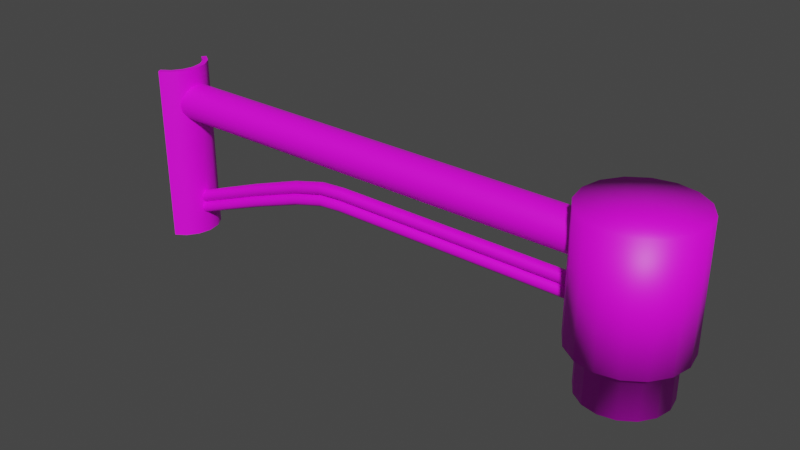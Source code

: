 # Source: Ausleger_Urbi3_Basket.blend  (saved by Blender 3.3.6; exported with 4.5.12 LTS)
import bpy
from mathutils import Matrix  # noqa: F401  (used for matrix-valued properties, if any)

bpy.ops.wm.read_factory_settings(use_empty=True)
scene = bpy.context.scene
scene.name = 'Scene'

# ---- collections
col_collection = bpy.data.collections.new('Collection'); scene.collection.children.link(col_collection)

# ---- images (referenced by path relative to the original .blend; pixels are not part of the script)
import os
ASSET_DIR = os.environ.get("B2B_ASSET_DIR", "")  # directory of the original .blend (textures are referenced by path, not embedded)
HERE = os.path.dirname(os.path.abspath(__file__))  # packed textures are extracted next to this script under _unpacked/

def load_image(name, relpath, width, height, colorspace="sRGB"):
    """Load a texture the original file referenced (path relative to the .blend, or extracted next to this script)."""
    p = next((c for c in (os.path.join(HERE, relpath), os.path.join(ASSET_DIR, relpath)) if relpath and os.path.exists(c)), "")
    if p:
        img = bpy.data.images.load(p, check_existing=True)
        img.name = name
    else:  # same state as the original file: an image datablock whose file is absent (Cycles renders it pink)
        img = bpy.data.images.new(name, width, height)
        img.source = "FILE"
        img.filepath = "//" + (relpath or name)
    img.colorspace_settings.name = colorspace
    return img
img_dunkelgrau_jpg_001 = load_image('dunkelgrau.jpg.001', 'Textur/dunkelgrau.jpg', 1024, 1024, 'sRGB')

# ---- materials (node trees are filled in below, after node groups)
mat_dunkelgrau = bpy.data.materials.new('dunkelgrau')
mat_dunkelgrau.use_transparent_shadow = False
mat_dunkelgrau.roughness = 0.5

# ---- material node trees
mat_dunkelgrau.use_nodes = True; mat_dunkelgrau.node_tree.nodes.clear()
_N = mat_dunkelgrau.node_tree.nodes; _L = mat_dunkelgrau.node_tree.links
n0 = _N.new('ShaderNodeBsdfPrincipled'); n0.name = 'Principled BSDF'; n0.location = (1200, 0)
n0.distribution = 'GGX'
n0.subsurface_method = 'RANDOM_WALK_SKIN'
n0.inputs[3].default_value = 1.45
n0.inputs[27].default_value = (0.0, 0.0, 0.0, 1.0)
n0.inputs[28].default_value = 1.0
n1 = _N.new('ShaderNodeOutputMaterial'); n1.name = 'Material Output'; n1.location = (1500, 0)
n2 = _N.new('ShaderNodeTexImage'); n2.name = 'Image Texture'; n2.location = (600, 0)
n2.image = img_dunkelgrau_jpg_001
_L.new(n2.outputs[0], n0.inputs[0])
_L.new(n0.outputs[0], n1.inputs[0])
n1.is_active_output = True

# ---- world
world_world = bpy.data.worlds.new('World'); scene.world = world_world
world_world.use_nodes = True; world_world.node_tree.nodes.clear()
_N = world_world.node_tree.nodes; _L = world_world.node_tree.links
n0 = _N.new('ShaderNodeOutputWorld'); n0.name = 'World Output'; n0.location = (300, 300)
n1 = _N.new('ShaderNodeBackground'); n1.name = 'Background'; n1.location = (10, 300)
n1.inputs[0].default_value = (0.05088, 0.05088, 0.05088, 1.0)
_L.new(n1.outputs[0], n0.inputs[0])
n0.is_active_output = True
world_world.color = (0.05088, 0.05088, 0.05088)
world_world.use_sun_shadow = False
world_world.sun_shadow_jitter_overblur = 0.0

# ---- meshes
me_beziercurve = bpy.data.meshes.new('BezierCurve')
me_beziercurve.from_pydata([(0.7, 0.0, 0.0), (0.63, 0.0, 0.0), (0.63, 0.0, -0.1574), (0.6451, 0.0, -0.1574), (0.6451, 0.0, -0.2169), (0.7, 0.0, -0.2169), (0.7, 0.0, 0.0), (0.6353, -0.02679, 0.0), (0.6353, -0.02679, -0.1574), (0.6493, -0.021, -0.1574), (0.6493, -0.021, -0.2169), (0.7, 0.0, -0.2169), (0.7, 0.0, 0.0), (0.6505, -0.0495, 0.0), (0.6505, -0.0495, -0.1574), (0.6612, -0.03881, -0.1574), (0.6612, -0.03881, -0.2169), (0.7, 0.0, -0.2169), (0.7, 0.0, 0.0), (0.6732, -0.06467, 0.0), (0.6732, -0.06467, -0.1574), (0.679, -0.05071, -0.1574), (0.679, -0.05071, -0.2169), (0.7, 0.0, -0.2169), (0.7, 0.0, 0.0), (0.7, -0.07, 0.0), (0.7, -0.07, -0.1574), (0.7, -0.05488, -0.1574), (0.7, -0.05488, -0.2169), (0.7, 0.0, -0.2169), (0.7, 0.0, 0.0), (0.7268, -0.06467, 0.0), (0.7268, -0.06467, -0.1574), (0.721, -0.05071, -0.1574), (0.721, -0.05071, -0.2169), (0.7, 0.0, -0.2169), (0.7, 0.0, 0.0), (0.7495, -0.0495, 0.0), (0.7495, -0.0495, -0.1574), (0.7388, -0.03881, -0.1574), (0.7388, -0.03881, -0.2169), (0.7, 0.0, -0.2169), (0.7, 0.0, 0.0), (0.7647, -0.02679, 0.0), (0.7647, -0.02679, -0.1574), (0.7507, -0.021, -0.1574), (0.7507, -0.021, -0.2169), (0.7, 0.0, -0.2169), (0.7, 0.0, 0.0), (0.77, 0.0, 0.0), (0.77, 0.0, -0.1574), (0.7549, 0.0, -0.1574), (0.7549, 0.0, -0.2169), (0.7, 0.0, -0.2169), (0.7, 0.0, 0.0), (0.7647, 0.02679, 0.0), (0.7647, 0.02679, -0.1574), (0.7507, 0.021, -0.1574), (0.7507, 0.021, -0.2169), (0.7, 0.0, -0.2169), (0.7, 0.0, 0.0), (0.7495, 0.0495, 0.0), (0.7495, 0.0495, -0.1574), (0.7388, 0.03881, -0.1574), (0.7388, 0.03881, -0.2169), (0.7, 0.0, -0.2169), (0.7, 0.0, 0.0), (0.7268, 0.06467, 0.0), (0.7268, 0.06467, -0.1574), (0.721, 0.05071, -0.1574), (0.721, 0.05071, -0.2169), (0.7, 0.0, -0.2169), (0.7, 0.0, 0.0), (0.7, 0.07, 0.0), (0.7, 0.07, -0.1574), (0.7, 0.05488, -0.1574), (0.7, 0.05488, -0.2169), (0.7, 0.0, -0.2169), (0.7, 0.0, 0.0), (0.6732, 0.06467, 0.0), (0.6732, 0.06467, -0.1574), (0.679, 0.05071, -0.1574), (0.679, 0.05071, -0.2169), (0.7, 0.0, -0.2169), (0.7, 0.0, 0.0), (0.6505, 0.0495, 0.0), (0.6505, 0.0495, -0.1574), (0.6612, 0.03881, -0.1574), (0.6612, 0.03881, -0.2169), (0.7, 0.0, -0.2169), (0.7, 0.0, 0.0), (0.6353, 0.02679, 0.0), (0.6353, 0.02679, -0.1574), (0.6493, 0.021, -0.1574), (0.6493, 0.021, -0.2169), (0.7, 0.0, -0.2169)], [], [(0, 7, 6), (6, 13, 12), (12, 19, 18), (18, 25, 24), (24, 31, 30), (30, 37, 36), (36, 43, 42), (42, 49, 48), (48, 55, 54), (54, 61, 60), (60, 67, 66), (66, 73, 72), (72, 79, 78), (78, 85, 84), (84, 91, 90), (90, 1, 0), (2, 7, 1), (7, 14, 13), (14, 19, 13), (19, 26, 25), (26, 31, 25), (31, 38, 37), (38, 43, 37), (44, 49, 43), (50, 55, 49), (56, 61, 55), (62, 67, 61), (68, 73, 67), (74, 79, 73), (80, 85, 79), (86, 91, 85), (91, 2, 1), (2, 9, 8), (8, 15, 14), (14, 21, 20), (20, 27, 26), (26, 33, 32), (32, 39, 38), (38, 45, 44), (44, 51, 50), (50, 57, 56), (56, 63, 62), (62, 69, 68), (68, 75, 74), (74, 81, 80), (80, 87, 86), (86, 93, 92), (92, 3, 2), (3, 10, 9), (10, 15, 9), (16, 21, 15), (21, 28, 27), (28, 33, 27), (33, 40, 39), (39, 46, 45), (46, 51, 45), (52, 57, 51), (58, 63, 57), (63, 70, 69), (69, 76, 75), (76, 81, 75), (82, 87, 81), (87, 94, 93), (93, 4, 3), (4, 11, 10), (10, 17, 16), (16, 23, 22), (22, 29, 28), (28, 35, 34), (34, 41, 40), (40, 47, 46), (46, 53, 52), (52, 59, 58), (58, 65, 64), (64, 71, 70), (70, 77, 76), (76, 83, 82), (82, 89, 88), (88, 95, 94), (94, 5, 4), (0, 1, 7), (6, 7, 13), (12, 13, 19), (18, 19, 25), (24, 25, 31), (30, 31, 37), (36, 37, 43), (42, 43, 49), (48, 49, 55), (54, 55, 61), (60, 61, 67), (66, 67, 73), (72, 73, 79), (78, 79, 85), (84, 85, 91), (90, 91, 1), (2, 8, 7), (7, 8, 14), (14, 20, 19), (19, 20, 26), (26, 32, 31), (31, 32, 38), (38, 44, 43), (44, 50, 49), (50, 56, 55), (56, 62, 61), (62, 68, 67), (68, 74, 73), (74, 80, 79), (80, 86, 85), (86, 92, 91), (91, 92, 2), (2, 3, 9), (8, 9, 15), (14, 15, 21), (20, 21, 27), (26, 27, 33), (32, 33, 39), (38, 39, 45), (44, 45, 51), (50, 51, 57), (56, 57, 63), (62, 63, 69), (68, 69, 75), (74, 75, 81), (80, 81, 87), (86, 87, 93), (92, 93, 3), (3, 4, 10), (10, 16, 15), (16, 22, 21), (21, 22, 28), (28, 34, 33), (33, 34, 40), (39, 40, 46), (46, 52, 51), (52, 58, 57), (58, 64, 63), (63, 64, 70), (69, 70, 76), (76, 82, 81), (82, 88, 87), (87, 88, 94), (93, 94, 4), (4, 5, 11), (10, 11, 17), (16, 17, 23), (22, 23, 29), (28, 29, 35), (34, 35, 41), (40, 41, 47), (46, 47, 53), (52, 53, 59), (58, 59, 65), (64, 65, 71), (70, 71, 77), (76, 77, 83), (82, 83, 89), (88, 89, 95), (94, 95, 5)])
me_beziercurve.polygons.foreach_set('use_smooth', [True] * 160)
_uv = me_beziercurve.uv_layers.new(name='UVMap')
_uv.uv.foreach_set('vector', [0.0, 0.0, 0.0625, 0.0, 0.0625, 0.0, 0.0625, 0.0, 0.125, 0.0, 0.125, 0.0, 0.125, 0.0, 0.1875, 0.0, 0.1875, 0.0, 0.1875, 0.0, 0.25, 0.0, 0.25, 0.0, 0.25, 0.0, 0.3125, 0.0, 0.3125, 0.0, 0.3125, 0.0, 0.375, 0.0, 0.375, 0.0, 0.375, 0.0, 0.4375, 0.0, 0.4375, 0.0, 0.4375, 0.0, 0.5, 0.0, 0.5, 0.0, 0.5, 0.0, 0.5625, 0.0, 0.5625, 0.0, 0.5625, 0.0, 0.625, 0.0, 0.625, 0.0, 0.625, 0.0, 0.6875, 0.0, 0.6875, 0.0, 0.6875, 0.0, 0.75, 0.0, 0.75, 0.0, 0.75, 0.0, 0.8125, 0.0, 0.8125, 0.0, 0.8125, 0.0, 0.875, 0.0, 0.875, 0.0, 0.875, 0.0, 0.9375, 0.0, 0.9375, 0.0, 0.9375, 0.0, 1.0, 0.0, 1.0, 0.0, 0.0, -0.1574, 0.0625, 0.0, 0.0, 0.0, 0.0625, 0.0, 0.125, -0.1574, 0.125, 0.0, 0.125, -0.1574, 0.1875, 0.0, 0.125, 0.0, 0.1875, 0.0, 0.25, -0.1574, 0.25, 0.0, 0.25, -0.1574, 0.3125, 0.0, 0.25, 0.0, 0.3125, 0.0, 0.375, -0.1574, 0.375, 0.0, 0.375, -0.1574, 0.4375, 0.0, 0.375, 0.0, 0.4375, -0.1574, 0.5, 0.0, 0.4375, 0.0, 0.5, -0.1574, 0.5625, 0.0, 0.5, 0.0, 0.5625, -0.1574, 0.625, 0.0, 0.5625, 0.0, 0.625, -0.1574, 0.6875, 0.0, 0.625, 0.0, 0.6875, -0.1574, 0.75, 0.0, 0.6875, 0.0, 0.75, -0.1574, 0.8125, 0.0, 0.75, 0.0, 0.8125, -0.1574, 0.875, 0.0, 0.8125, 0.0, 0.875, -0.1574, 0.9375, 0.0, 0.875, 0.0, 0.9375, 0.0, 1.0, -0.1574, 1.0, 0.0, 0.0, -0.1574, 0.0625, -0.1574, 0.0625, -0.1574, 0.0625, -0.1574, 0.125, -0.1574, 0.125, -0.1574, 0.125, -0.1574, 0.1875, -0.1574, 0.1875, -0.1574, 0.1875, -0.1574, 0.25, -0.1574, 0.25, -0.1574, 0.25, -0.1574, 0.3125, -0.1574, 0.3125, -0.1574, 0.3125, -0.1574, 0.375, -0.1574, 0.375, -0.1574, 0.375, -0.1574, 0.4375, -0.1574, 0.4375, -0.1574, 0.4375, -0.1574, 0.5, -0.1574, 0.5, -0.1574, 0.5, -0.1574, 0.5625, -0.1574, 0.5625, -0.1574, 0.5625, -0.1574, 0.625, -0.1574, 0.625, -0.1574, 0.625, -0.1574, 0.6875, -0.1574, 0.6875, -0.1574, 0.6875, -0.1574, 0.75, -0.1574, 0.75, -0.1574, 0.75, -0.1574, 0.8125, -0.1574, 0.8125, -0.1574, 0.8125, -0.1574, 0.875, -0.1574, 0.875, -0.1574, 0.875, -0.1574, 0.9375, -0.1574, 0.9375, -0.1574, 0.9375, -0.1574, 1.0, -0.1574, 1.0, -0.1574, 0.0, -0.1574, 0.0625, -0.2169, 0.0625, -0.1574, 0.0625, -0.2169, 0.125, -0.1574, 0.0625, -0.1574, 0.125, -0.2169, 0.1875, -0.1574, 0.125, -0.1574, 0.1875, -0.1574, 0.25, -0.2169, 0.25, -0.1574, 0.25, -0.2169, 0.3125, -0.1574, 0.25, -0.1574, 0.3125, -0.1574, 0.375, -0.2169, 0.375, -0.1574, 0.375, -0.1574, 0.4375, -0.2169, 0.4375, -0.1574, 0.4375, -0.2169, 0.5, -0.1574, 0.4375, -0.1574, 0.5, -0.2169, 0.5625, -0.1574, 0.5, -0.1574, 0.5625, -0.2169, 0.625, -0.1574, 0.5625, -0.1574, 0.625, -0.1574, 0.6875, -0.2169, 0.6875, -0.1574, 0.6875, -0.1574, 0.75, -0.2169, 0.75, -0.1574, 0.75, -0.2169, 0.8125, -0.1574, 0.75, -0.1574, 0.8125, -0.2169, 0.875, -0.1574, 0.8125, -0.1574, 0.875, -0.1574, 0.9375, -0.2169, 0.9375, -0.1574, 0.9375, -0.1574, 1.0, -0.2169, 1.0, -0.1574, 0.0, -0.2169, 0.0625, -0.2169, 0.0625, -0.2169, 0.0625, -0.2169, 0.125, -0.2169, 0.125, -0.2169, 0.125, -0.2169, 0.1875, -0.2169, 0.1875, -0.2169, 0.1875, -0.2169, 0.25, -0.2169, 0.25, -0.2169, 0.25, -0.2169, 0.3125, -0.2169, 0.3125, -0.2169, 0.3125, -0.2169, 0.375, -0.2169, 0.375, -0.2169, 0.375, -0.2169, 0.4375, -0.2169, 0.4375, -0.2169, 0.4375, -0.2169, 0.5, -0.2169, 0.5, -0.2169, 0.5, -0.2169, 0.5625, -0.2169, 0.5625, -0.2169, 0.5625, -0.2169, 0.625, -0.2169, 0.625, -0.2169, 0.625, -0.2169, 0.6875, -0.2169, 0.6875, -0.2169, 0.6875, -0.2169, 0.75, -0.2169, 0.75, -0.2169, 0.75, -0.2169, 0.8125, -0.2169, 0.8125, -0.2169, 0.8125, -0.2169, 0.875, -0.2169, 0.875, -0.2169, 0.875, -0.2169, 0.9375, -0.2169, 0.9375, -0.2169, 0.9375, -0.2169, 1.0, -0.2169, 1.0, -0.2169, 0.0, 0.0, 0.0, 0.0, 0.0625, 0.0, 0.0625, 0.0, 0.0625, 0.0, 0.125, 0.0, 0.125, 0.0, 0.125, 0.0, 0.1875, 0.0, 0.1875, 0.0, 0.1875, 0.0, 0.25, 0.0, 0.25, 0.0, 0.25, 0.0, 0.3125, 0.0, 0.3125, 0.0, 0.3125, 0.0, 0.375, 0.0, 0.375, 0.0, 0.375, 0.0, 0.4375, 0.0, 0.4375, 0.0, 0.4375, 0.0, 0.5, 0.0, 0.5, 0.0, 0.5, 0.0, 0.5625, 0.0, 0.5625, 0.0, 0.5625, 0.0, 0.625, 0.0, 0.625, 0.0, 0.625, 0.0, 0.6875, 0.0, 0.6875, 0.0, 0.6875, 0.0, 0.75, 0.0, 0.75, 0.0, 0.75, 0.0, 0.8125, 0.0, 0.8125, 0.0, 0.8125, 0.0, 0.875, 0.0, 0.875, 0.0, 0.875, 0.0, 0.9375, 0.0, 0.9375, 0.0, 0.9375, 0.0, 1.0, 0.0, 0.0, -0.1574, 0.0625, -0.1574, 0.0625, 0.0, 0.0625, 0.0, 0.0625, -0.1574, 0.125, -0.1574, 0.125, -0.1574, 0.1875, -0.1574, 0.1875, 0.0, 0.1875, 0.0, 0.1875, -0.1574, 0.25, -0.1574, 0.25, -0.1574, 0.3125, -0.1574, 0.3125, 0.0, 0.3125, 0.0, 0.3125, -0.1574, 0.375, -0.1574, 0.375, -0.1574, 0.4375, -0.1574, 0.4375, 0.0, 0.4375, -0.1574, 0.5, -0.1574, 0.5, 0.0, 0.5, -0.1574, 0.5625, -0.1574, 0.5625, 0.0, 0.5625, -0.1574, 0.625, -0.1574, 0.625, 0.0, 0.625, -0.1574, 0.6875, -0.1574, 0.6875, 0.0, 0.6875, -0.1574, 0.75, -0.1574, 0.75, 0.0, 0.75, -0.1574, 0.8125, -0.1574, 0.8125, 0.0, 0.8125, -0.1574, 0.875, -0.1574, 0.875, 0.0, 0.875, -0.1574, 0.9375, -0.1574, 0.9375, 0.0, 0.9375, 0.0, 0.9375, -0.1574, 1.0, -0.1574, 0.0, -0.1574, 0.0, -0.1574, 0.0625, -0.1574, 0.0625, -0.1574, 0.0625, -0.1574, 0.125, -0.1574, 0.125, -0.1574, 0.125, -0.1574, 0.1875, -0.1574, 0.1875, -0.1574, 0.1875, -0.1574, 0.25, -0.1574, 0.25, -0.1574, 0.25, -0.1574, 0.3125, -0.1574, 0.3125, -0.1574, 0.3125, -0.1574, 0.375, -0.1574, 0.375, -0.1574, 0.375, -0.1574, 0.4375, -0.1574, 0.4375, -0.1574, 0.4375, -0.1574, 0.5, -0.1574, 0.5, -0.1574, 0.5, -0.1574, 0.5625, -0.1574, 0.5625, -0.1574, 0.5625, -0.1574, 0.625, -0.1574, 0.625, -0.1574, 0.625, -0.1574, 0.6875, -0.1574, 0.6875, -0.1574, 0.6875, -0.1574, 0.75, -0.1574, 0.75, -0.1574, 0.75, -0.1574, 0.8125, -0.1574, 0.8125, -0.1574, 0.8125, -0.1574, 0.875, -0.1574, 0.875, -0.1574, 0.875, -0.1574, 0.9375, -0.1574, 0.9375, -0.1574, 0.9375, -0.1574, 1.0, -0.1574, 0.0, -0.1574, 0.0, -0.2169, 0.0625, -0.2169, 0.0625, -0.2169, 0.125, -0.2169, 0.125, -0.1574, 0.125, -0.2169, 0.1875, -0.2169, 0.1875, -0.1574, 0.1875, -0.1574, 0.1875, -0.2169, 0.25, -0.2169, 0.25, -0.2169, 0.3125, -0.2169, 0.3125, -0.1574, 0.3125, -0.1574, 0.3125, -0.2169, 0.375, -0.2169, 0.375, -0.1574, 0.375, -0.2169, 0.4375, -0.2169, 0.4375, -0.2169, 0.5, -0.2169, 0.5, -0.1574, 0.5, -0.2169, 0.5625, -0.2169, 0.5625, -0.1574, 0.5625, -0.2169, 0.625, -0.2169, 0.625, -0.1574, 0.625, -0.1574, 0.625, -0.2169, 0.6875, -0.2169, 0.6875, -0.1574, 0.6875, -0.2169, 0.75, -0.2169, 0.75, -0.2169, 0.8125, -0.2169, 0.8125, -0.1574, 0.8125, -0.2169, 0.875, -0.2169, 0.875, -0.1574, 0.875, -0.1574, 0.875, -0.2169, 0.9375, -0.2169, 0.9375, -0.1574, 0.9375, -0.2169, 1.0, -0.2169, 0.0, -0.2169, 0.0, -0.2169, 0.0625, -0.2169, 0.0625, -0.2169, 0.0625, -0.2169, 0.125, -0.2169, 0.125, -0.2169, 0.125, -0.2169, 0.1875, -0.2169, 0.1875, -0.2169, 0.1875, -0.2169, 0.25, -0.2169, 0.25, -0.2169, 0.25, -0.2169, 0.3125, -0.2169, 0.3125, -0.2169, 0.3125, -0.2169, 0.375, -0.2169, 0.375, -0.2169, 0.375, -0.2169, 0.4375, -0.2169, 0.4375, -0.2169, 0.4375, -0.2169, 0.5, -0.2169, 0.5, -0.2169, 0.5, -0.2169, 0.5625, -0.2169, 0.5625, -0.2169, 0.5625, -0.2169, 0.625, -0.2169, 0.625, -0.2169, 0.625, -0.2169, 0.6875, -0.2169, 0.6875, -0.2169, 0.6875, -0.2169, 0.75, -0.2169, 0.75, -0.2169, 0.75, -0.2169, 0.8125, -0.2169, 0.8125, -0.2169, 0.8125, -0.2169, 0.875, -0.2169, 0.875, -0.2169, 0.875, -0.2169, 0.9375, -0.2169, 0.9375, -0.2169, 0.9375, -0.2169, 1.0, -0.2169])
me_beziercurve.materials.append(mat_dunkelgrau)
me_beziercurve.update()
me_beziercurve.normals_split_custom_set([tuple(v) for v in zip(*[iter([0.0, 0.0, 1.0, -0.6894, -0.2856, 0.6657, 0.0, 0.0, 1.0, 0.0, 0.0, 1.0, -0.5276, -0.5276, 0.6657, 0.0, 0.0, 1.0, 0.0, 0.0, 1.0, -0.2855, -0.6893, 0.6658, 0.0, 0.0, 1.0, 0.0, 0.0, 1.0, 0.0, -0.7462, 0.6657, 0.0, 0.0, 1.0, 0.0, 0.0, 1.0, 0.2855, -0.6893, 0.6658, 0.0, 0.0, 1.0, 0.0, 0.0, 1.0, 0.5276, -0.5276, 0.6657, 0.0, 0.0, 1.0, 0.0, 0.0, 1.0, 0.6894, -0.2856, 0.6657, 0.0, 0.0, 1.0, 0.0, 0.0, 1.0, 0.7462, -1.227e-06, 0.6657, 0.0, 0.0, 1.0, 0.0, 0.0, 1.0, 0.6894, 0.2856, 0.6657, 0.0, 0.0, 1.0, 0.0, 0.0, 1.0, 0.5276, 0.5276, 0.6657, 0.0, 0.0, 1.0, 0.0, 0.0, 1.0, 0.2855, 0.6893, 0.6658, 0.0, 0.0, 1.0, 0.0, 0.0, 1.0, -1.025e-06, 0.7462, 0.6657, 0.0, 0.0, 1.0, 0.0, 0.0, 1.0, -0.2855, 0.6893, 0.6658, 0.0, 0.0, 1.0, 0.0, 0.0, 1.0, -0.5276, 0.5276, 0.6657, 0.0, 0.0, 1.0, 0.0, 0.0, 1.0, -0.6894, 0.2856, 0.6657, 0.0, 0.0, 1.0, 0.0, 0.0, 1.0, -0.7462, 0.0, 0.6657, 0.0, 0.0, 1.0, -0.7462, 0.0, -0.6657, -0.6894, -0.2856, 0.6657, -0.7462, 0.0, 0.6657, -0.6894, -0.2856, 0.6657, -0.5276, -0.5276, -0.6657, -0.5276, -0.5276, 0.6657, -0.5276, -0.5276, -0.6657, -0.2855, -0.6893, 0.6658, -0.5276, -0.5276, 0.6657, -0.2855, -0.6893, 0.6658, -3.131e-07, -0.7462, -0.6657, 0.0, -0.7462, 0.6657, -3.131e-07, -0.7462, -0.6657, 0.2855, -0.6893, 0.6658, 0.0, -0.7462, 0.6657, 0.2855, -0.6893, 0.6658, 0.5276, -0.5276, -0.6657, 0.5276, -0.5276, 0.6657, 0.5276, -0.5276, -0.6657, 0.6894, -0.2856, 0.6657, 0.5276, -0.5276, 0.6657, 0.6894, -0.2856, -0.6657, 0.7462, -1.227e-06, 0.6657, 0.6894, -0.2856, 0.6657, 0.7462, 1.227e-06, -0.6657, 0.6894, 0.2856, 0.6657, 0.7462, -1.227e-06, 0.6657, 0.6894, 0.2856, -0.6657, 0.5276, 0.5276, 0.6657, 0.6894, 0.2856, 0.6657, 0.5276, 0.5276, -0.6657, 0.2855, 0.6893, 0.6658, 0.5276, 0.5276, 0.6657, 0.2856, 0.6894, -0.6657, -1.025e-06, 0.7462, 0.6657, 0.2855, 0.6893, 0.6658, 1.335e-06, 0.7462, -0.6657, -0.2855, 0.6893, 0.6658, -1.025e-06, 0.7462, 0.6657, -0.2856, 0.6894, -0.6657, -0.5276, 0.5276, 0.6657, -0.2855, 0.6893, 0.6658, -0.5276, 0.5276, -0.6657, -0.6894, 0.2856, 0.6657, -0.5276, 0.5276, 0.6657, -0.6894, 0.2856, 0.6657, -0.7462, 0.0, -0.6657, -0.7462, 0.0, 0.6657, -0.7462, 0.0, -0.6657, -0.6071, -0.2515, -0.7538, -0.6894, -0.2856, -0.6657, -0.6894, -0.2856, -0.6657, -0.4647, -0.4647, -0.7538, -0.5276, -0.5276, -0.6657, -0.5276, -0.5276, -0.6657, -0.2515, -0.6071, -0.7538, -0.2856, -0.6894, -0.6657, -0.2856, -0.6894, -0.6657, -8.597e-07, -0.6571, -0.7538, -3.131e-07, -0.7462, -0.6657, -3.131e-07, -0.7462, -0.6657, 0.2515, -0.6071, -0.7538, 0.2856, -0.6894, -0.6657, 0.2856, -0.6894, -0.6657, 0.4647, -0.4647, -0.7538, 0.5276, -0.5276, -0.6657, 0.5276, -0.5276, -0.6657, 0.6071, -0.2515, -0.7538, 0.6894, -0.2856, -0.6657, 0.6894, -0.2856, -0.6657, 0.6571, 3.445e-06, -0.7538, 0.7462, 1.227e-06, -0.6657, 0.7462, 1.227e-06, -0.6657, 0.6071, 0.2515, -0.7538, 0.6894, 0.2856, -0.6657, 0.6894, 0.2856, -0.6657, 0.4647, 0.4647, -0.7538, 0.5276, 0.5276, -0.6657, 0.5276, 0.5276, -0.6657, 0.2515, 0.6071, -0.7538, 0.2856, 0.6894, -0.6657, 0.2856, 0.6894, -0.6657, -6.276e-07, 0.6571, -0.7538, 1.335e-06, 0.7462, -0.6657, 1.335e-06, 0.7462, -0.6657, -0.2515, 0.6071, -0.7538, -0.2856, 0.6894, -0.6657, -0.2856, 0.6894, -0.6657, -0.4647, 0.4647, -0.7538, -0.5276, 0.5276, -0.6657, -0.5276, 0.5276, -0.6657, -0.6071, 0.2515, -0.7538, -0.6894, 0.2856, -0.6657, -0.6894, 0.2856, -0.6657, -0.6571, 6.378e-06, -0.7538, -0.7462, 0.0, -0.6657, -0.6571, 6.378e-06, -0.7538, -0.6894, -0.2855, -0.6657, -0.6071, -0.2515, -0.7538, -0.6894, -0.2855, -0.6657, -0.4647, -0.4647, -0.7538, -0.6071, -0.2515, -0.7538, -0.5277, -0.5277, -0.6657, -0.2515, -0.6071, -0.7538, -0.4647, -0.4647, -0.7538, -0.2515, -0.6071, -0.7538, -1.732e-07, -0.7462, -0.6657, -8.597e-07, -0.6571, -0.7538, -1.732e-07, -0.7462, -0.6657, 0.2515, -0.6071, -0.7538, -8.597e-07, -0.6571, -0.7538, 0.2515, -0.6071, -0.7538, 0.5277, -0.5277, -0.6657, 0.4647, -0.4647, -0.7538, 0.4647, -0.4647, -0.7538, 0.6894, -0.2855, -0.6657, 0.6071, -0.2515, -0.7538, 0.6894, -0.2855, -0.6657, 0.6571, 3.445e-06, -0.7538, 0.6071, -0.2515, -0.7538, 0.7462, -3.916e-06, -0.6657, 0.6071, 0.2515, -0.7538, 0.6571, 3.445e-06, -0.7538, 0.6894, 0.2855, -0.6657, 0.4647, 0.4647, -0.7538, 0.6071, 0.2515, -0.7538, 0.4647, 0.4647, -0.7538, 0.2855, 0.6894, -0.6657, 0.2515, 0.6071, -0.7538, 0.2515, 0.6071, -0.7538, -1.732e-07, 0.7462, -0.6657, -6.276e-07, 0.6571, -0.7538, -1.732e-07, 0.7462, -0.6657, -0.2515, 0.6071, -0.7538, -6.276e-07, 0.6571, -0.7538, -0.2856, 0.6894, -0.6657, -0.4647, 0.4647, -0.7538, -0.2515, 0.6071, -0.7538, -0.4647, 0.4647, -0.7538, -0.6894, 0.2855, -0.6657, -0.6071, 0.2515, -0.7538, -0.6071, 0.2515, -0.7538, -0.7462, -7.246e-06, -0.6657, -0.6571, 6.378e-06, -0.7538, -0.7462, -7.246e-06, -0.6657, 0.0, 0.0, -0.9995, -0.6894, -0.2855, -0.6657, -0.6894, -0.2855, -0.6657, 0.0, 0.0, -0.8398, -0.5277, -0.5277, -0.6657, -0.5277, -0.5277, -0.6657, 0.0, 0.0, -0.5567, -0.2856, -0.6894, -0.6657, -0.2856, -0.6894, -0.6657, 0.0, 0.0, -0.46, -1.732e-07, -0.7462, -0.6657, -1.732e-07, -0.7462, -0.6657, 0.0, 0.0, -0.2878, 0.2856, -0.6894, -0.6657, 0.2856, -0.6894, -0.6657, 0.0, 0.0, -0.3196, 0.5277, -0.5277, -0.6657, 0.5277, -0.5277, -0.6657, 0.0, 0.0, -0.7046, 0.6894, -0.2855, -0.6657, 0.6894, -0.2855, -0.6657, 0.0, 0.0, -0.6984, 0.7462, -3.916e-06, -0.6657, 0.7462, -3.916e-06, -0.6657, 0.0, 0.0, -0.9995, 0.6894, 0.2855, -0.6657, 0.6894, 0.2855, -0.6657, 0.0, 0.0, -0.8847, 0.5277, 0.5277, -0.6656, 0.5277, 0.5277, -0.6656, 0.0, 0.0, -0.2721, 0.2855, 0.6894, -0.6657, 0.2855, 0.6894, -0.6657, 0.0, 0.0, -0.46, -1.732e-07, 0.7462, -0.6657, -1.732e-07, 0.7462, -0.6657, 0.0, 0.0, -0.2884, -0.2856, 0.6894, -0.6657, -0.2856, 0.6894, -0.6657, 0.0, 0.0, -0.7283, -0.5277, 0.5277, -0.6656, -0.5277, 0.5277, -0.6656, 0.0, 0.0, -0.7045, -0.6894, 0.2855, -0.6657, -0.6894, 0.2855, -0.6657, 0.0, 0.0, -0.6984, -0.7462, -7.246e-06, -0.6657, 0.0, 0.0, 1.0, -0.7462, 0.0, 0.6657, -0.6894, -0.2856, 0.6657, 0.0, 0.0, 1.0, -0.6894, -0.2856, 0.6657, -0.5276, -0.5276, 0.6657, 0.0, 0.0, 1.0, -0.5276, -0.5276, 0.6657, -0.2855, -0.6893, 0.6658, 0.0, 0.0, 1.0, -0.2855, -0.6893, 0.6658, 0.0, -0.7462, 0.6657, 0.0, 0.0, 1.0, 0.0, -0.7462, 0.6657, 0.2855, -0.6893, 0.6658, 0.0, 0.0, 1.0, 0.2855, -0.6893, 0.6658, 0.5276, -0.5276, 0.6657, 0.0, 0.0, 1.0, 0.5276, -0.5276, 0.6657, 0.6894, -0.2856, 0.6657, 0.0, 0.0, 1.0, 0.6894, -0.2856, 0.6657, 0.7462, -1.227e-06, 0.6657, 0.0, 0.0, 1.0, 0.7462, -1.227e-06, 0.6657, 0.6894, 0.2856, 0.6657, 0.0, 0.0, 1.0, 0.6894, 0.2856, 0.6657, 0.5276, 0.5276, 0.6657, 0.0, 0.0, 1.0, 0.5276, 0.5276, 0.6657, 0.2855, 0.6893, 0.6658, 0.0, 0.0, 1.0, 0.2855, 0.6893, 0.6658, -1.025e-06, 0.7462, 0.6657, 0.0, 0.0, 1.0, -1.025e-06, 0.7462, 0.6657, -0.2855, 0.6893, 0.6658, 0.0, 0.0, 1.0, -0.2855, 0.6893, 0.6658, -0.5276, 0.5276, 0.6657, 0.0, 0.0, 1.0, -0.5276, 0.5276, 0.6657, -0.6894, 0.2856, 0.6657, 0.0, 0.0, 1.0, -0.6894, 0.2856, 0.6657, -0.7462, 0.0, 0.6657, -0.7462, 0.0, -0.6657, -0.6894, -0.2856, -0.6657, -0.6894, -0.2856, 0.6657, -0.6894, -0.2856, 0.6657, -0.6894, -0.2856, -0.6657, -0.5276, -0.5276, -0.6657, -0.5276, -0.5276, -0.6657, -0.2856, -0.6894, -0.6657, -0.2855, -0.6893, 0.6658, -0.2855, -0.6893, 0.6658, -0.2856, -0.6894, -0.6657, -3.131e-07, -0.7462, -0.6657, -3.131e-07, -0.7462, -0.6657, 0.2856, -0.6894, -0.6657, 0.2855, -0.6893, 0.6658, 0.2855, -0.6893, 0.6658, 0.2856, -0.6894, -0.6657, 0.5276, -0.5276, -0.6657, 0.5276, -0.5276, -0.6657, 0.6894, -0.2856, -0.6657, 0.6894, -0.2856, 0.6657, 0.6894, -0.2856, -0.6657, 0.7462, 1.227e-06, -0.6657, 0.7462, -1.227e-06, 0.6657, 0.7462, 1.227e-06, -0.6657, 0.6894, 0.2856, -0.6657, 0.6894, 0.2856, 0.6657, 0.6894, 0.2856, -0.6657, 0.5276, 0.5276, -0.6657, 0.5276, 0.5276, 0.6657, 0.5276, 0.5276, -0.6657, 0.2856, 0.6894, -0.6657, 0.2855, 0.6893, 0.6658, 0.2856, 0.6894, -0.6657, 1.335e-06, 0.7462, -0.6657, -1.025e-06, 0.7462, 0.6657, 1.335e-06, 0.7462, -0.6657, -0.2856, 0.6894, -0.6657, -0.2855, 0.6893, 0.6658, -0.2856, 0.6894, -0.6657, -0.5276, 0.5276, -0.6657, -0.5276, 0.5276, 0.6657, -0.5276, 0.5276, -0.6657, -0.6894, 0.2856, -0.6657, -0.6894, 0.2856, 0.6657, -0.6894, 0.2856, 0.6657, -0.6894, 0.2856, -0.6657, -0.7462, 0.0, -0.6657, -0.7462, 0.0, -0.6657, -0.6571, 6.378e-06, -0.7538, -0.6071, -0.2515, -0.7538, -0.6894, -0.2856, -0.6657, -0.6071, -0.2515, -0.7538, -0.4647, -0.4647, -0.7538, -0.5276, -0.5276, -0.6657, -0.4647, -0.4647, -0.7538, -0.2515, -0.6071, -0.7538, -0.2856, -0.6894, -0.6657, -0.2515, -0.6071, -0.7538, -8.597e-07, -0.6571, -0.7538, -3.131e-07, -0.7462, -0.6657, -8.597e-07, -0.6571, -0.7538, 0.2515, -0.6071, -0.7538, 0.2856, -0.6894, -0.6657, 0.2515, -0.6071, -0.7538, 0.4647, -0.4647, -0.7538, 0.5276, -0.5276, -0.6657, 0.4647, -0.4647, -0.7538, 0.6071, -0.2515, -0.7538, 0.6894, -0.2856, -0.6657, 0.6071, -0.2515, -0.7538, 0.6571, 3.445e-06, -0.7538, 0.7462, 1.227e-06, -0.6657, 0.6571, 3.445e-06, -0.7538, 0.6071, 0.2515, -0.7538, 0.6894, 0.2856, -0.6657, 0.6071, 0.2515, -0.7538, 0.4647, 0.4647, -0.7538, 0.5276, 0.5276, -0.6657, 0.4647, 0.4647, -0.7538, 0.2515, 0.6071, -0.7538, 0.2856, 0.6894, -0.6657, 0.2515, 0.6071, -0.7538, -6.276e-07, 0.6571, -0.7538, 1.335e-06, 0.7462, -0.6657, -6.276e-07, 0.6571, -0.7538, -0.2515, 0.6071, -0.7538, -0.2856, 0.6894, -0.6657, -0.2515, 0.6071, -0.7538, -0.4647, 0.4647, -0.7538, -0.5276, 0.5276, -0.6657, -0.4647, 0.4647, -0.7538, -0.6071, 0.2515, -0.7538, -0.6894, 0.2856, -0.6657, -0.6071, 0.2515, -0.7538, -0.6571, 6.378e-06, -0.7538, -0.6571, 6.378e-06, -0.7538, -0.7462, -7.246e-06, -0.6657, -0.6894, -0.2855, -0.6657, -0.6894, -0.2855, -0.6657, -0.5277, -0.5277, -0.6657, -0.4647, -0.4647, -0.7538, -0.5277, -0.5277, -0.6657, -0.2856, -0.6894, -0.6657, -0.2515, -0.6071, -0.7538, -0.2515, -0.6071, -0.7538, -0.2856, -0.6894, -0.6657, -1.732e-07, -0.7462, -0.6657, -1.732e-07, -0.7462, -0.6657, 0.2856, -0.6894, -0.6657, 0.2515, -0.6071, -0.7538, 0.2515, -0.6071, -0.7538, 0.2856, -0.6894, -0.6657, 0.5277, -0.5277, -0.6657, 0.4647, -0.4647, -0.7538, 0.5277, -0.5277, -0.6657, 0.6894, -0.2855, -0.6657, 0.6894, -0.2855, -0.6657, 0.7462, -3.916e-06, -0.6657, 0.6571, 3.445e-06, -0.7538, 0.7462, -3.916e-06, -0.6657, 0.6894, 0.2855, -0.6657, 0.6071, 0.2515, -0.7538, 0.6894, 0.2855, -0.6657, 0.5277, 0.5277, -0.6656, 0.4647, 0.4647, -0.7538, 0.4647, 0.4647, -0.7538, 0.5277, 0.5277, -0.6656, 0.2855, 0.6894, -0.6657, 0.2515, 0.6071, -0.7538, 0.2855, 0.6894, -0.6657, -1.732e-07, 0.7462, -0.6657, -1.732e-07, 0.7462, -0.6657, -0.2856, 0.6894, -0.6657, -0.2515, 0.6071, -0.7538, -0.2856, 0.6894, -0.6657, -0.5277, 0.5277, -0.6656, -0.4647, 0.4647, -0.7538, -0.4647, 0.4647, -0.7538, -0.5277, 0.5277, -0.6656, -0.6894, 0.2855, -0.6657, -0.6071, 0.2515, -0.7538, -0.6894, 0.2855, -0.6657, -0.7462, -7.246e-06, -0.6657, -0.7462, -7.246e-06, -0.6657, 0.0, 0.0, -0.6984, 0.0, 0.0, -0.9995, -0.6894, -0.2855, -0.6657, 0.0, 0.0, -0.9995, 0.0, 0.0, -0.8398, -0.5277, -0.5277, -0.6657, 0.0, 0.0, -0.8398, 0.0, 0.0, -0.5567, -0.2856, -0.6894, -0.6657, 0.0, 0.0, -0.5567, 0.0, 0.0, -0.46, -1.732e-07, -0.7462, -0.6657, 0.0, 0.0, -0.46, 0.0, 0.0, -0.2878, 0.2856, -0.6894, -0.6657, 0.0, 0.0, -0.2878, 0.0, 0.0, -0.3196, 0.5277, -0.5277, -0.6657, 0.0, 0.0, -0.3196, 0.0, 0.0, -0.7046, 0.6894, -0.2855, -0.6657, 0.0, 0.0, -0.7046, 0.0, 0.0, -0.6984, 0.7462, -3.916e-06, -0.6657, 0.0, 0.0, -0.6984, 0.0, 0.0, -0.9995, 0.6894, 0.2855, -0.6657, 0.0, 0.0, -0.9995, 0.0, 0.0, -0.8847, 0.5277, 0.5277, -0.6656, 0.0, 0.0, -0.8847, 0.0, 0.0, -0.2721, 0.2855, 0.6894, -0.6657, 0.0, 0.0, -0.2721, 0.0, 0.0, -0.46, -1.732e-07, 0.7462, -0.6657, 0.0, 0.0, -0.46, 0.0, 0.0, -0.2884, -0.2856, 0.6894, -0.6657, 0.0, 0.0, -0.2884, 0.0, 0.0, -0.7283, -0.5277, 0.5277, -0.6656, 0.0, 0.0, -0.7283, 0.0, 0.0, -0.7045, -0.6894, 0.2855, -0.6657, 0.0, 0.0, -0.7045, 0.0, 0.0, -0.6984])] * 3)])
me_beziercurve_001 = bpy.data.meshes.new('BezierCurve.001')
me_beziercurve_001.from_pydata([(0.6399, -0.007208, -0.1053), (0.6399, -0.004988, -0.1026), (0.6399, -0.00178, -0.101), (0.6399, 0.00178, -0.101), (0.6399, 0.004988, -0.1026), (0.6399, 0.007208, -0.1053), (0.6399, 0.008, -0.1088), (0.6399, 0.007208, -0.1123), (0.6399, 0.004988, -0.1151), (0.6399, 0.00178, -0.1166), (0.6399, -0.00178, -0.1166), (0.6399, -0.004988, -0.1151), (0.6399, -0.007208, -0.1123), (0.6399, -0.008, -0.1088), (0.3006, -0.007208, -0.1053), (0.3005, -0.004988, -0.1026), (0.3005, -0.00178, -0.101), (0.3005, 0.00178, -0.101), (0.3005, 0.004988, -0.1026), (0.3006, 0.007208, -0.1053), (0.3007, 0.008, -0.1088), (0.3009, 0.007208, -0.1123), (0.301, 0.004988, -0.1151), (0.301, 0.00178, -0.1166), (0.301, -0.00178, -0.1166), (0.301, -0.004988, -0.1151), (0.3009, -0.007208, -0.1123), (0.3007, -0.008, -0.1088), (0.2669, -0.007208, -0.1077), (0.2664, -0.004988, -0.105), (0.2662, -0.00178, -0.1035), (0.2662, 0.00178, -0.1035), (0.2664, 0.004988, -0.105), (0.2669, 0.007208, -0.1077), (0.2674, 0.008, -0.1111), (0.268, 0.007208, -0.1146), (0.2684, 0.004988, -0.1173), (0.2687, 0.00178, -0.1188), (0.2687, -0.00178, -0.1188), (0.2684, -0.004988, -0.1173), (0.268, -0.007208, -0.1146), (0.2674, -0.008, -0.1111), (0.2212, -0.007208, -0.1194), (0.2204, -0.004988, -0.1168), (0.22, -0.00178, -0.1153), (0.22, 0.00178, -0.1153), (0.2204, 0.004988, -0.1168), (0.2212, 0.007208, -0.1194), (0.2223, 0.008, -0.1228), (0.2233, 0.007208, -0.1261), (0.2241, 0.004988, -0.1287), (0.2245, 0.00178, -0.1302), (0.2245, -0.00178, -0.1302), (0.2241, -0.004988, -0.1287), (0.2233, -0.007208, -0.1261), (0.2223, -0.008, -0.1228), (0.1478, -0.007208, -0.1455), (0.1468, -0.004988, -0.1429), (0.1462, -0.00178, -0.1414), (0.1462, 0.00178, -0.1414), (0.1468, 0.004988, -0.1429), (0.1478, 0.007208, -0.1455), (0.149, 0.008, -0.1487), (0.1502, 0.007208, -0.152), (0.1511, 0.004988, -0.1546), (0.1517, 0.00178, -0.1561), (0.1517, -0.00178, -0.1561), (0.1511, -0.004988, -0.1546), (0.1502, -0.007208, -0.152), (0.149, -0.008, -0.1487), (0.02992, -0.007208, -0.1909), (0.0289, -0.004988, -0.1883), (0.02834, -0.00178, -0.1869), (0.02834, 0.00178, -0.1869), (0.0289, 0.004988, -0.1883), (0.02992, 0.007208, -0.1909), (0.03118, 0.008, -0.1942), (0.03244, 0.007208, -0.1974), (0.03346, 0.004988, -0.2), (0.03402, 0.00178, -0.2014), (0.03402, -0.00178, -0.2014), (0.03346, -0.004988, -0.2), (0.03244, -0.007208, -0.1974), (0.03118, -0.008, -0.1942)], [], [(0, 27, 13), (1, 14, 0), (2, 15, 1), (17, 2, 3), (18, 3, 4), (19, 4, 5), (20, 5, 6), (21, 6, 7), (22, 7, 8), (23, 8, 9), (24, 9, 10), (11, 24, 10), (12, 25, 11), (13, 26, 12), (14, 41, 27), (15, 28, 14), (16, 29, 15), (31, 16, 17), (32, 17, 18), (33, 18, 19), (34, 19, 20), (35, 20, 21), (36, 21, 22), (37, 22, 23), (38, 23, 24), (25, 38, 24), (26, 39, 25), (27, 40, 26), (42, 41, 28), (43, 28, 29), (44, 29, 30), (45, 30, 31), (32, 45, 31), (33, 46, 32), (34, 47, 33), (35, 48, 34), (36, 49, 35), (37, 50, 36), (52, 37, 38), (53, 38, 39), (54, 39, 40), (55, 40, 41), (56, 55, 42), (57, 42, 43), (58, 43, 44), (59, 44, 45), (46, 59, 45), (47, 60, 46), (48, 61, 47), (49, 62, 48), (50, 63, 49), (51, 64, 50), (66, 51, 52), (67, 52, 53), (68, 53, 54), (69, 54, 55), (70, 69, 56), (71, 56, 57), (72, 57, 58), (59, 72, 58), (60, 73, 59), (61, 74, 60), (62, 75, 61), (63, 76, 62), (64, 77, 63), (65, 78, 64), (80, 65, 66), (81, 66, 67), (82, 67, 68), (83, 68, 69), (0, 14, 27), (1, 15, 14), (2, 16, 15), (17, 16, 2), (18, 17, 3), (19, 18, 4), (20, 19, 5), (21, 20, 6), (22, 21, 7), (23, 22, 8), (24, 23, 9), (11, 25, 24), (12, 26, 25), (13, 27, 26), (14, 28, 41), (15, 29, 28), (16, 30, 29), (31, 30, 16), (32, 31, 17), (33, 32, 18), (34, 33, 19), (35, 34, 20), (36, 35, 21), (37, 36, 22), (38, 37, 23), (25, 39, 38), (26, 40, 39), (27, 41, 40), (42, 55, 41), (43, 42, 28), (44, 43, 29), (45, 44, 30), (32, 46, 45), (33, 47, 46), (34, 48, 47), (35, 49, 48), (36, 50, 49), (37, 51, 50), (52, 51, 37), (53, 52, 38), (54, 53, 39), (55, 54, 40), (56, 69, 55), (57, 56, 42), (58, 57, 43), (59, 58, 44), (46, 60, 59), (47, 61, 60), (48, 62, 61), (49, 63, 62), (50, 64, 63), (51, 65, 64), (66, 65, 51), (67, 66, 52), (68, 67, 53), (69, 68, 54), (70, 83, 69), (71, 70, 56), (72, 71, 57), (59, 73, 72), (60, 74, 73), (61, 75, 74), (62, 76, 75), (63, 77, 76), (64, 78, 77), (65, 79, 78), (80, 79, 65), (81, 80, 66), (82, 81, 67), (83, 82, 68)])
me_beziercurve_001.polygons.foreach_set('use_smooth', [True] * 140)
_uv = me_beziercurve_001.uv_layers.new(name='UVMap')
_uv.uv.foreach_set('vector', [0.0, 1.0, 0.2, 0.9286, 0.0, 0.9286, 0.0, 0.07143, 0.2, 0.0, 0.0, 0.0, 0.0, 0.1429, 0.2, 0.07143, 0.0, 0.07143, 0.2, 0.2143, 0.0, 0.1429, 0.0, 0.2143, 0.2, 0.2857, 0.0, 0.2143, 0.0, 0.2857, 0.2, 0.3571, 0.0, 0.2857, 0.0, 0.3571, 0.2, 0.4286, 0.0, 0.3571, 0.0, 0.4286, 0.2, 0.5, 0.0, 0.4286, 0.0, 0.5, 0.2, 0.5714, 0.0, 0.5, 0.0, 0.5714, 0.2, 0.6429, 0.0, 0.5714, 0.0, 0.6429, 0.2, 0.7143, 0.0, 0.6429, 0.0, 0.7143, 0.0, 0.7857, 0.2, 0.7143, 0.0, 0.7143, 0.0, 0.8571, 0.2, 0.7857, 0.0, 0.7857, 0.0, 0.9286, 0.2, 0.8571, 0.0, 0.8571, 0.2, 1.0, 0.4, 0.9286, 0.2, 0.9286, 0.2, 0.07143, 0.4, 0.0, 0.2, 0.0, 0.2, 0.1429, 0.4, 0.07143, 0.2, 0.07143, 0.4, 0.2143, 0.2, 0.1429, 0.2, 0.2143, 0.4, 0.2857, 0.2, 0.2143, 0.2, 0.2857, 0.4, 0.3571, 0.2, 0.2857, 0.2, 0.3571, 0.4, 0.4286, 0.2, 0.3571, 0.2, 0.4286, 0.4, 0.5, 0.2, 0.4286, 0.2, 0.5, 0.4, 0.5714, 0.2, 0.5, 0.2, 0.5714, 0.4, 0.6429, 0.2, 0.5714, 0.2, 0.6429, 0.4, 0.7143, 0.2, 0.6429, 0.2, 0.7143, 0.2, 0.7857, 0.4, 0.7143, 0.2, 0.7143, 0.2, 0.8571, 0.4, 0.7857, 0.2, 0.7857, 0.2, 0.9286, 0.4, 0.8571, 0.2, 0.8571, 0.6, 1.0, 0.4, 0.9286, 0.4, 1.0, 0.6, 0.07143, 0.4, 0.0, 0.4, 0.07143, 0.6, 0.1429, 0.4, 0.07143, 0.4, 0.1429, 0.6, 0.2143, 0.4, 0.1429, 0.4, 0.2143, 0.4, 0.2857, 0.6, 0.2143, 0.4, 0.2143, 0.4, 0.3571, 0.6, 0.2857, 0.4, 0.2857, 0.4, 0.4286, 0.6, 0.3571, 0.4, 0.3571, 0.4, 0.5, 0.6, 0.4286, 0.4, 0.4286, 0.4, 0.5714, 0.6, 0.5, 0.4, 0.5, 0.4, 0.6429, 0.6, 0.5714, 0.4, 0.5714, 0.6, 0.7143, 0.4, 0.6429, 0.4, 0.7143, 0.6, 0.7857, 0.4, 0.7143, 0.4, 0.7857, 0.6, 0.8571, 0.4, 0.7857, 0.4, 0.8571, 0.6, 0.9286, 0.4, 0.8571, 0.4, 0.9286, 0.8, 1.0, 0.6, 0.9286, 0.6, 1.0, 0.8, 0.07143, 0.6, 0.0, 0.6, 0.07143, 0.8, 0.1429, 0.6, 0.07143, 0.6, 0.1429, 0.8, 0.2143, 0.6, 0.1429, 0.6, 0.2143, 0.6, 0.2857, 0.8, 0.2143, 0.6, 0.2143, 0.6, 0.3571, 0.8, 0.2857, 0.6, 0.2857, 0.6, 0.4286, 0.8, 0.3571, 0.6, 0.3571, 0.6, 0.5, 0.8, 0.4286, 0.6, 0.4286, 0.6, 0.5714, 0.8, 0.5, 0.6, 0.5, 0.6, 0.6429, 0.8, 0.5714, 0.6, 0.5714, 0.8, 0.7143, 0.6, 0.6429, 0.6, 0.7143, 0.8, 0.7857, 0.6, 0.7143, 0.6, 0.7857, 0.8, 0.8571, 0.6, 0.7857, 0.6, 0.8571, 0.8, 0.9286, 0.6, 0.8571, 0.6, 0.9286, 1.0, 1.0, 0.8, 0.9286, 0.8, 1.0, 1.0, 0.07143, 0.8, 0.0, 0.8, 0.07143, 1.0, 0.1429, 0.8, 0.07143, 0.8, 0.1429, 0.8, 0.2143, 1.0, 0.1429, 0.8, 0.1429, 0.8, 0.2857, 1.0, 0.2143, 0.8, 0.2143, 0.8, 0.3571, 1.0, 0.2857, 0.8, 0.2857, 0.8, 0.4286, 1.0, 0.3571, 0.8, 0.3571, 0.8, 0.5, 1.0, 0.4286, 0.8, 0.4286, 0.8, 0.5714, 1.0, 0.5, 0.8, 0.5, 0.8, 0.6429, 1.0, 0.5714, 0.8, 0.5714, 1.0, 0.7143, 0.8, 0.6429, 0.8, 0.7143, 1.0, 0.7857, 0.8, 0.7143, 0.8, 0.7857, 1.0, 0.8571, 0.8, 0.7857, 0.8, 0.8571, 1.0, 0.9286, 0.8, 0.8571, 0.8, 0.9286, 0.0, 1.0, 0.2, 1.0, 0.2, 0.9286, 0.0, 0.07143, 0.2, 0.07143, 0.2, 0.0, 0.0, 0.1429, 0.2, 0.1429, 0.2, 0.07143, 0.2, 0.2143, 0.2, 0.1429, 0.0, 0.1429, 0.2, 0.2857, 0.2, 0.2143, 0.0, 0.2143, 0.2, 0.3571, 0.2, 0.2857, 0.0, 0.2857, 0.2, 0.4286, 0.2, 0.3571, 0.0, 0.3571, 0.2, 0.5, 0.2, 0.4286, 0.0, 0.4286, 0.2, 0.5714, 0.2, 0.5, 0.0, 0.5, 0.2, 0.6429, 0.2, 0.5714, 0.0, 0.5714, 0.2, 0.7143, 0.2, 0.6429, 0.0, 0.6429, 0.0, 0.7857, 0.2, 0.7857, 0.2, 0.7143, 0.0, 0.8571, 0.2, 0.8571, 0.2, 0.7857, 0.0, 0.9286, 0.2, 0.9286, 0.2, 0.8571, 0.2, 1.0, 0.4, 1.0, 0.4, 0.9286, 0.2, 0.07143, 0.4, 0.07143, 0.4, 0.0, 0.2, 0.1429, 0.4, 0.1429, 0.4, 0.07143, 0.4, 0.2143, 0.4, 0.1429, 0.2, 0.1429, 0.4, 0.2857, 0.4, 0.2143, 0.2, 0.2143, 0.4, 0.3571, 0.4, 0.2857, 0.2, 0.2857, 0.4, 0.4286, 0.4, 0.3571, 0.2, 0.3571, 0.4, 0.5, 0.4, 0.4286, 0.2, 0.4286, 0.4, 0.5714, 0.4, 0.5, 0.2, 0.5, 0.4, 0.6429, 0.4, 0.5714, 0.2, 0.5714, 0.4, 0.7143, 0.4, 0.6429, 0.2, 0.6429, 0.2, 0.7857, 0.4, 0.7857, 0.4, 0.7143, 0.2, 0.8571, 0.4, 0.8571, 0.4, 0.7857, 0.2, 0.9286, 0.4, 0.9286, 0.4, 0.8571, 0.6, 1.0, 0.6, 0.9286, 0.4, 0.9286, 0.6, 0.07143, 0.6, 0.0, 0.4, 0.0, 0.6, 0.1429, 0.6, 0.07143, 0.4, 0.07143, 0.6, 0.2143, 0.6, 0.1429, 0.4, 0.1429, 0.4, 0.2857, 0.6, 0.2857, 0.6, 0.2143, 0.4, 0.3571, 0.6, 0.3571, 0.6, 0.2857, 0.4, 0.4286, 0.6, 0.4286, 0.6, 0.3571, 0.4, 0.5, 0.6, 0.5, 0.6, 0.4286, 0.4, 0.5714, 0.6, 0.5714, 0.6, 0.5, 0.4, 0.6429, 0.6, 0.6429, 0.6, 0.5714, 0.6, 0.7143, 0.6, 0.6429, 0.4, 0.6429, 0.6, 0.7857, 0.6, 0.7143, 0.4, 0.7143, 0.6, 0.8571, 0.6, 0.7857, 0.4, 0.7857, 0.6, 0.9286, 0.6, 0.8571, 0.4, 0.8571, 0.8, 1.0, 0.8, 0.9286, 0.6, 0.9286, 0.8, 0.07143, 0.8, 0.0, 0.6, 0.0, 0.8, 0.1429, 0.8, 0.07143, 0.6, 0.07143, 0.8, 0.2143, 0.8, 0.1429, 0.6, 0.1429, 0.6, 0.2857, 0.8, 0.2857, 0.8, 0.2143, 0.6, 0.3571, 0.8, 0.3571, 0.8, 0.2857, 0.6, 0.4286, 0.8, 0.4286, 0.8, 0.3571, 0.6, 0.5, 0.8, 0.5, 0.8, 0.4286, 0.6, 0.5714, 0.8, 0.5714, 0.8, 0.5, 0.6, 0.6429, 0.8, 0.6429, 0.8, 0.5714, 0.8, 0.7143, 0.8, 0.6429, 0.6, 0.6429, 0.8, 0.7857, 0.8, 0.7143, 0.6, 0.7143, 0.8, 0.8571, 0.8, 0.7857, 0.6, 0.7857, 0.8, 0.9286, 0.8, 0.8571, 0.6, 0.8571, 1.0, 1.0, 1.0, 0.9286, 0.8, 0.9286, 1.0, 0.07143, 1.0, 0.0, 0.8, 0.0, 1.0, 0.1429, 1.0, 0.07143, 0.8, 0.07143, 0.8, 0.2143, 1.0, 0.2143, 1.0, 0.1429, 0.8, 0.2857, 1.0, 0.2857, 1.0, 0.2143, 0.8, 0.3571, 1.0, 0.3571, 1.0, 0.2857, 0.8, 0.4286, 1.0, 0.4286, 1.0, 0.3571, 0.8, 0.5, 1.0, 0.5, 1.0, 0.4286, 0.8, 0.5714, 1.0, 0.5714, 1.0, 0.5, 0.8, 0.6429, 1.0, 0.6429, 1.0, 0.5714, 1.0, 0.7143, 1.0, 0.6429, 0.8, 0.6429, 1.0, 0.7857, 1.0, 0.7143, 0.8, 0.7143, 1.0, 0.8571, 1.0, 0.7857, 0.8, 0.7857, 1.0, 0.9286, 1.0, 0.8571, 0.8, 0.8571])
me_beziercurve_001.materials.append(mat_dunkelgrau)
me_beziercurve_001.update()
me_beziercurve_001.normals_split_custom_set([tuple(v) for v in zip(*[iter([-1.883e-06, -0.901, 0.4339, -0.0001919, -1.0, 0.004929, -6.632e-07, -1.0, -9.341e-07, -7.325e-06, -0.6234, 0.7819, -0.01537, -0.899, 0.4377, -1.883e-06, -0.901, 0.4339, -1.3e-05, -0.2225, 0.9749, -0.02759, -0.621, 0.7833, -7.325e-06, -0.6234, 0.7819, -0.03442, 0.2214, 0.9746, -1.3e-05, -0.2225, 0.9749, -1.3e-05, 0.2225, 0.9749, -0.02759, 0.621, 0.7833, -1.3e-05, 0.2225, 0.9749, -7.325e-06, 0.6234, 0.7819, -0.01537, 0.899, 0.4377, -7.325e-06, 0.6234, 0.7819, -1.883e-06, 0.901, 0.4339, -0.0001919, 1.0, 0.004928, -1.883e-06, 0.901, 0.4339, -6.632e-07, 1.0, -9.244e-07, 0.01489, 0.9029, -0.4296, -6.632e-07, 1.0, -9.244e-07, -4.439e-06, 0.901, -0.4338, 0.02694, 0.6259, -0.7795, -4.439e-06, 0.901, -0.4338, -1.06e-05, 0.6235, -0.7818, 0.03363, 0.2236, -0.9741, -1.06e-05, 0.6235, -0.7818, -1.437e-05, 0.2225, -0.9749, 0.03363, -0.2236, -0.9741, -1.437e-05, 0.2225, -0.9749, -1.437e-05, -0.2225, -0.9749, -1.06e-05, -0.6235, -0.7818, 0.03363, -0.2236, -0.9741, -1.437e-05, -0.2225, -0.9749, -4.439e-06, -0.901, -0.4338, 0.02694, -0.6259, -0.7795, -1.06e-05, -0.6235, -0.7818, -6.632e-07, -1.0, -9.341e-07, 0.01489, -0.9029, -0.4296, -4.439e-06, -0.901, -0.4338, -0.01537, -0.899, 0.4377, -0.002066, -0.9999, 0.01268, -0.0001919, -1.0, 0.004929, -0.02759, -0.621, 0.7833, -0.07115, -0.896, 0.4384, -0.01537, -0.899, 0.4377, -0.03442, -0.2214, 0.9746, -0.1261, -0.6174, 0.7765, -0.02759, -0.621, 0.7833, -0.1563, 0.2198, 0.9629, -0.03442, -0.2214, 0.9746, -0.03442, 0.2214, 0.9746, -0.1261, 0.6174, 0.7765, -0.03442, 0.2214, 0.9746, -0.02759, 0.621, 0.7833, -0.07115, 0.896, 0.4384, -0.02759, 0.621, 0.7833, -0.01537, 0.899, 0.4377, -0.002066, 0.9999, 0.01268, -0.01537, 0.899, 0.4377, -0.0001919, 1.0, 0.004928, 0.06775, 0.906, -0.4178, -0.0001919, 1.0, 0.004928, 0.01489, 0.9029, -0.4296, 0.1243, 0.6299, -0.7667, 0.01489, 0.9029, -0.4296, 0.02694, 0.6259, -0.7795, 0.1559, 0.2254, -0.9617, 0.02694, 0.6259, -0.7795, 0.03363, 0.2236, -0.9741, 0.1559, -0.2254, -0.9617, 0.03363, 0.2236, -0.9741, 0.03363, -0.2236, -0.9741, 0.02694, -0.6259, -0.7795, 0.1559, -0.2254, -0.9617, 0.03363, -0.2236, -0.9741, 0.01489, -0.9029, -0.4296, 0.1243, -0.6299, -0.7667, 0.02694, -0.6259, -0.7795, -0.0001919, -1.0, 0.004929, 0.06775, -0.906, -0.4178, 0.01489, -0.9029, -0.4296, -0.128, -0.8985, 0.4198, -0.002066, -0.9999, 0.01268, -0.07115, -0.896, 0.4384, -0.2287, -0.6204, 0.7502, -0.07115, -0.896, 0.4384, -0.1261, -0.6174, 0.7765, -0.2844, -0.2211, 0.9329, -0.1261, -0.6174, 0.7765, -0.1563, -0.2198, 0.9629, -0.2844, 0.2211, 0.9329, -0.1563, -0.2198, 0.9629, -0.1563, 0.2198, 0.9629, -0.1261, 0.6174, 0.7765, -0.2844, 0.2211, 0.9329, -0.1563, 0.2198, 0.9629, -0.07115, 0.896, 0.4384, -0.2287, 0.6204, 0.7502, -0.1261, 0.6174, 0.7765, -0.002066, 0.9999, 0.01268, -0.128, 0.8985, 0.4198, -0.07115, 0.896, 0.4384, 0.06775, 0.906, -0.4178, -0.001825, 1.0, 0.006038, -0.002066, 0.9999, 0.01268, 0.1243, 0.6299, -0.7667, 0.1252, 0.9034, -0.41, 0.06775, 0.906, -0.4178, 0.1559, 0.2254, -0.9617, 0.2277, 0.6265, -0.7454, 0.1243, 0.6299, -0.7667, 0.2847, -0.2238, -0.9321, 0.1559, 0.2254, -0.9617, 0.1559, -0.2254, -0.9617, 0.2277, -0.6265, -0.7454, 0.1559, -0.2254, -0.9617, 0.1243, -0.6299, -0.7667, 0.1252, -0.9034, -0.41, 0.1243, -0.6299, -0.7667, 0.06775, -0.906, -0.4178, -0.001825, -1.0, 0.006038, 0.06775, -0.906, -0.4178, -0.002066, -0.9999, 0.01268, -0.1511, -0.9002, 0.4084, -0.001825, -1.0, 0.006038, -0.128, -0.8985, 0.4198, -0.2715, -0.6225, 0.734, -0.128, -0.8985, 0.4198, -0.2287, -0.6204, 0.7502, -0.3383, -0.2221, 0.9145, -0.2287, -0.6204, 0.7502, -0.2844, -0.2211, 0.9329, -0.3383, 0.2221, 0.9145, -0.2844, -0.2211, 0.9329, -0.2844, 0.2211, 0.9329, -0.2287, 0.6204, 0.7502, -0.3383, 0.2221, 0.9145, -0.2844, 0.2211, 0.9329, -0.128, 0.8985, 0.4198, -0.2715, 0.6225, 0.734, -0.2287, 0.6204, 0.7502, -0.001825, 1.0, 0.006038, -0.1511, 0.9002, 0.4084, -0.128, 0.8985, 0.4198, 0.1252, 0.9034, -0.41, -0.0006637, 1.0, 0.001798, -0.001825, 1.0, 0.006038, 0.2277, 0.6265, -0.7454, 0.15, 0.9017, -0.4054, 0.1252, 0.9034, -0.41, 0.2847, 0.2238, -0.9321, 0.271, 0.6245, -0.7325, 0.2277, 0.6265, -0.7454, 0.3383, -0.223, -0.9143, 0.2847, 0.2238, -0.9321, 0.2847, -0.2238, -0.9321, 0.271, -0.6245, -0.7325, 0.2847, -0.2238, -0.9321, 0.2277, -0.6265, -0.7454, 0.15, -0.9017, -0.4054, 0.2277, -0.6265, -0.7454, 0.1252, -0.9034, -0.41, -0.0006638, -1.0, 0.001798, 0.1252, -0.9034, -0.41, -0.001825, -1.0, 0.006038, -0.1563, -0.9007, 0.4053, -0.0006638, -1.0, 0.001798, -0.1511, -0.9002, 0.4084, -0.2814, -0.6231, 0.7297, -0.1511, -0.9002, 0.4084, -0.2715, -0.6225, 0.734, -0.3508, -0.2224, 0.9096, -0.2715, -0.6225, 0.734, -0.3383, -0.2221, 0.9145, -0.3383, 0.2221, 0.9145, -0.3508, -0.2224, 0.9096, -0.3383, -0.2221, 0.9145, -0.2715, 0.6225, 0.734, -0.3508, 0.2224, 0.9096, -0.3383, 0.2221, 0.9145, -0.1511, 0.9002, 0.4084, -0.2814, 0.6231, 0.7297, -0.2715, 0.6225, 0.734, -0.0006637, 1.0, 0.001798, -0.1563, 0.9007, 0.4053, -0.1511, 0.9002, 0.4084, 0.15, 0.9017, -0.4054, -0.0002299, 1.0, 0.0005986, -0.0006637, 1.0, 0.001798, 0.271, 0.6245, -0.7325, 0.1559, 0.9012, -0.4043, 0.15, 0.9017, -0.4054, 0.3383, 0.223, -0.9143, 0.2813, 0.6238, -0.7292, 0.271, 0.6245, -0.7325, 0.3508, -0.2226, -0.9096, 0.3383, 0.223, -0.9143, 0.3383, -0.223, -0.9143, 0.2813, -0.6238, -0.7292, 0.3383, -0.223, -0.9143, 0.271, -0.6245, -0.7325, 0.1559, -0.9012, -0.4043, 0.271, -0.6245, -0.7325, 0.15, -0.9017, -0.4054, -0.0002299, -1.0, 0.0005986, 0.15, -0.9017, -0.4054, -0.0006638, -1.0, 0.001798, -1.883e-06, -0.901, 0.4339, -0.01537, -0.899, 0.4377, -0.0001919, -1.0, 0.004929, -7.325e-06, -0.6234, 0.7819, -0.02759, -0.621, 0.7833, -0.01537, -0.899, 0.4377, -1.3e-05, -0.2225, 0.9749, -0.03442, -0.2214, 0.9746, -0.02759, -0.621, 0.7833, -0.03442, 0.2214, 0.9746, -0.03442, -0.2214, 0.9746, -1.3e-05, -0.2225, 0.9749, -0.02759, 0.621, 0.7833, -0.03442, 0.2214, 0.9746, -1.3e-05, 0.2225, 0.9749, -0.01537, 0.899, 0.4377, -0.02759, 0.621, 0.7833, -7.325e-06, 0.6234, 0.7819, -0.0001919, 1.0, 0.004928, -0.01537, 0.899, 0.4377, -1.883e-06, 0.901, 0.4339, 0.01489, 0.9029, -0.4296, -0.0001919, 1.0, 0.004928, -6.632e-07, 1.0, -9.244e-07, 0.02694, 0.6259, -0.7795, 0.01489, 0.9029, -0.4296, -4.439e-06, 0.901, -0.4338, 0.03363, 0.2236, -0.9741, 0.02694, 0.6259, -0.7795, -1.06e-05, 0.6235, -0.7818, 0.03363, -0.2236, -0.9741, 0.03363, 0.2236, -0.9741, -1.437e-05, 0.2225, -0.9749, -1.06e-05, -0.6235, -0.7818, 0.02694, -0.6259, -0.7795, 0.03363, -0.2236, -0.9741, -4.439e-06, -0.901, -0.4338, 0.01489, -0.9029, -0.4296, 0.02694, -0.6259, -0.7795, -6.632e-07, -1.0, -9.341e-07, -0.0001919, -1.0, 0.004929, 0.01489, -0.9029, -0.4296, -0.01537, -0.899, 0.4377, -0.07115, -0.896, 0.4384, -0.002066, -0.9999, 0.01268, -0.02759, -0.621, 0.7833, -0.1261, -0.6174, 0.7765, -0.07115, -0.896, 0.4384, -0.03442, -0.2214, 0.9746, -0.1563, -0.2198, 0.9629, -0.1261, -0.6174, 0.7765, -0.1563, 0.2198, 0.9629, -0.1563, -0.2198, 0.9629, -0.03442, -0.2214, 0.9746, -0.1261, 0.6174, 0.7765, -0.1563, 0.2198, 0.9629, -0.03442, 0.2214, 0.9746, -0.07115, 0.896, 0.4384, -0.1261, 0.6174, 0.7765, -0.02759, 0.621, 0.7833, -0.002066, 0.9999, 0.01268, -0.07115, 0.896, 0.4384, -0.01537, 0.899, 0.4377, 0.06775, 0.906, -0.4178, -0.002066, 0.9999, 0.01268, -0.0001919, 1.0, 0.004928, 0.1243, 0.6299, -0.7667, 0.06775, 0.906, -0.4178, 0.01489, 0.9029, -0.4296, 0.1559, 0.2254, -0.9617, 0.1243, 0.6299, -0.7667, 0.02694, 0.6259, -0.7795, 0.1559, -0.2254, -0.9617, 0.1559, 0.2254, -0.9617, 0.03363, 0.2236, -0.9741, 0.02694, -0.6259, -0.7795, 0.1243, -0.6299, -0.7667, 0.1559, -0.2254, -0.9617, 0.01489, -0.9029, -0.4296, 0.06775, -0.906, -0.4178, 0.1243, -0.6299, -0.7667, -0.0001919, -1.0, 0.004929, -0.002066, -0.9999, 0.01268, 0.06775, -0.906, -0.4178, -0.128, -0.8985, 0.4198, -0.001825, -1.0, 0.006038, -0.002066, -0.9999, 0.01268, -0.2287, -0.6204, 0.7502, -0.128, -0.8985, 0.4198, -0.07115, -0.896, 0.4384, -0.2844, -0.2211, 0.9329, -0.2287, -0.6204, 0.7502, -0.1261, -0.6174, 0.7765, -0.2844, 0.2211, 0.9329, -0.2844, -0.2211, 0.9329, -0.1563, -0.2198, 0.9629, -0.1261, 0.6174, 0.7765, -0.2287, 0.6204, 0.7502, -0.2844, 0.2211, 0.9329, -0.07115, 0.896, 0.4384, -0.128, 0.8985, 0.4198, -0.2287, 0.6204, 0.7502, -0.002066, 0.9999, 0.01268, -0.001825, 1.0, 0.006038, -0.128, 0.8985, 0.4198, 0.06775, 0.906, -0.4178, 0.1252, 0.9034, -0.41, -0.001825, 1.0, 0.006038, 0.1243, 0.6299, -0.7667, 0.2277, 0.6265, -0.7454, 0.1252, 0.9034, -0.41, 0.1559, 0.2254, -0.9617, 0.2847, 0.2238, -0.9321, 0.2277, 0.6265, -0.7454, 0.2847, -0.2238, -0.9321, 0.2847, 0.2238, -0.9321, 0.1559, 0.2254, -0.9617, 0.2277, -0.6265, -0.7454, 0.2847, -0.2238, -0.9321, 0.1559, -0.2254, -0.9617, 0.1252, -0.9034, -0.41, 0.2277, -0.6265, -0.7454, 0.1243, -0.6299, -0.7667, -0.001825, -1.0, 0.006038, 0.1252, -0.9034, -0.41, 0.06775, -0.906, -0.4178, -0.1511, -0.9002, 0.4084, -0.0006638, -1.0, 0.001798, -0.001825, -1.0, 0.006038, -0.2715, -0.6225, 0.734, -0.1511, -0.9002, 0.4084, -0.128, -0.8985, 0.4198, -0.3383, -0.2221, 0.9145, -0.2715, -0.6225, 0.734, -0.2287, -0.6204, 0.7502, -0.3383, 0.2221, 0.9145, -0.3383, -0.2221, 0.9145, -0.2844, -0.2211, 0.9329, -0.2287, 0.6204, 0.7502, -0.2715, 0.6225, 0.734, -0.3383, 0.2221, 0.9145, -0.128, 0.8985, 0.4198, -0.1511, 0.9002, 0.4084, -0.2715, 0.6225, 0.734, -0.001825, 1.0, 0.006038, -0.0006637, 1.0, 0.001798, -0.1511, 0.9002, 0.4084, 0.1252, 0.9034, -0.41, 0.15, 0.9017, -0.4054, -0.0006637, 1.0, 0.001798, 0.2277, 0.6265, -0.7454, 0.271, 0.6245, -0.7325, 0.15, 0.9017, -0.4054, 0.2847, 0.2238, -0.9321, 0.3383, 0.223, -0.9143, 0.271, 0.6245, -0.7325, 0.3383, -0.223, -0.9143, 0.3383, 0.223, -0.9143, 0.2847, 0.2238, -0.9321, 0.271, -0.6245, -0.7325, 0.3383, -0.223, -0.9143, 0.2847, -0.2238, -0.9321, 0.15, -0.9017, -0.4054, 0.271, -0.6245, -0.7325, 0.2277, -0.6265, -0.7454, -0.0006638, -1.0, 0.001798, 0.15, -0.9017, -0.4054, 0.1252, -0.9034, -0.41, -0.1563, -0.9007, 0.4053, -0.0002299, -1.0, 0.0005986, -0.0006638, -1.0, 0.001798, -0.2814, -0.6231, 0.7297, -0.1563, -0.9007, 0.4053, -0.1511, -0.9002, 0.4084, -0.3508, -0.2224, 0.9096, -0.2814, -0.6231, 0.7297, -0.2715, -0.6225, 0.734, -0.3383, 0.2221, 0.9145, -0.3508, 0.2224, 0.9096, -0.3508, -0.2224, 0.9096, -0.2715, 0.6225, 0.734, -0.2814, 0.6231, 0.7297, -0.3508, 0.2224, 0.9096, -0.1511, 0.9002, 0.4084, -0.1563, 0.9007, 0.4053, -0.2814, 0.6231, 0.7297, -0.0006637, 1.0, 0.001798, -0.0002299, 1.0, 0.0005986, -0.1563, 0.9007, 0.4053, 0.15, 0.9017, -0.4054, 0.1559, 0.9012, -0.4043, -0.0002299, 1.0, 0.0005986, 0.271, 0.6245, -0.7325, 0.2813, 0.6238, -0.7292, 0.1559, 0.9012, -0.4043, 0.3383, 0.223, -0.9143, 0.3508, 0.2226, -0.9096, 0.2813, 0.6238, -0.7292, 0.3508, -0.2226, -0.9096, 0.3508, 0.2226, -0.9096, 0.3383, 0.223, -0.9143, 0.2813, -0.6238, -0.7292, 0.3508, -0.2226, -0.9096, 0.3383, -0.223, -0.9143, 0.1559, -0.9012, -0.4043, 0.2813, -0.6238, -0.7292, 0.271, -0.6245, -0.7325, -0.0002299, -1.0, 0.0005986, 0.1559, -0.9012, -0.4043, 0.15, -0.9017, -0.4054])] * 3)])
me_beziercurve_002 = bpy.data.meshes.new('BezierCurve.002')
me_beziercurve_002.from_pydata([(0.6399, -0.007208, -0.1215), (0.6399, -0.004988, -0.1188), (0.6399, -0.00178, -0.1172), (0.6399, 0.00178, -0.1172), (0.6399, 0.004988, -0.1188), (0.6399, 0.007208, -0.1215), (0.6399, 0.008, -0.125), (0.6399, 0.007208, -0.1285), (0.6399, 0.004988, -0.1313), (0.6399, 0.00178, -0.1328), (0.6399, -0.00178, -0.1328), (0.6399, -0.004988, -0.1313), (0.6399, -0.007208, -0.1285), (0.6399, -0.008, -0.125), (0.3006, -0.007208, -0.1215), (0.3005, -0.004988, -0.1188), (0.3005, -0.00178, -0.1172), (0.3005, 0.00178, -0.1172), (0.3005, 0.004988, -0.1188), (0.3006, 0.007208, -0.1215), (0.3007, 0.008, -0.125), (0.3009, 0.007208, -0.1285), (0.301, 0.004988, -0.1313), (0.301, 0.00178, -0.1328), (0.301, -0.00178, -0.1328), (0.301, -0.004988, -0.1313), (0.3009, -0.007208, -0.1285), (0.3007, -0.008, -0.125), (0.2669, -0.007208, -0.1239), (0.2664, -0.004988, -0.1212), (0.2662, -0.00178, -0.1196), (0.2662, 0.00178, -0.1196), (0.2664, 0.004988, -0.1212), (0.2669, 0.007208, -0.1239), (0.2674, 0.008, -0.1273), (0.268, 0.007208, -0.1308), (0.2684, 0.004988, -0.1335), (0.2687, 0.00178, -0.135), (0.2687, -0.00178, -0.135), (0.2684, -0.004988, -0.1335), (0.268, -0.007208, -0.1308), (0.2674, -0.008, -0.1273), (0.2212, -0.007208, -0.1356), (0.2204, -0.004988, -0.133), (0.22, -0.00178, -0.1315), (0.22, 0.00178, -0.1315), (0.2204, 0.004988, -0.133), (0.2212, 0.007208, -0.1356), (0.2223, 0.008, -0.139), (0.2233, 0.007208, -0.1423), (0.2241, 0.004988, -0.1449), (0.2245, 0.00178, -0.1464), (0.2245, -0.00178, -0.1464), (0.2241, -0.004988, -0.1449), (0.2233, -0.007208, -0.1423), (0.2223, -0.008, -0.139), (0.1478, -0.007208, -0.1617), (0.1468, -0.004988, -0.1591), (0.1462, -0.00178, -0.1576), (0.1462, 0.00178, -0.1576), (0.1468, 0.004988, -0.1591), (0.1478, 0.007208, -0.1617), (0.149, 0.008, -0.1649), (0.1502, 0.007208, -0.1682), (0.1511, 0.004988, -0.1708), (0.1517, 0.00178, -0.1722), (0.1517, -0.00178, -0.1722), (0.1511, -0.004988, -0.1708), (0.1502, -0.007208, -0.1682), (0.149, -0.008, -0.1649), (0.02992, -0.007208, -0.2071), (0.0289, -0.004988, -0.2045), (0.02834, -0.00178, -0.2031), (0.02834, 0.00178, -0.2031), (0.0289, 0.004988, -0.2045), (0.02992, 0.007208, -0.2071), (0.03118, 0.008, -0.2104), (0.03244, 0.007208, -0.2136), (0.03346, 0.004988, -0.2162), (0.03402, 0.00178, -0.2176), (0.03402, -0.00178, -0.2176), (0.03346, -0.004988, -0.2162), (0.03244, -0.007208, -0.2136), (0.03118, -0.008, -0.2104)], [], [(0, 27, 13), (1, 14, 0), (2, 15, 1), (17, 2, 3), (18, 3, 4), (19, 4, 5), (20, 5, 6), (21, 6, 7), (22, 7, 8), (23, 8, 9), (24, 9, 10), (11, 24, 10), (12, 25, 11), (13, 26, 12), (14, 41, 27), (15, 28, 14), (16, 29, 15), (31, 16, 17), (32, 17, 18), (33, 18, 19), (34, 19, 20), (35, 20, 21), (36, 21, 22), (37, 22, 23), (38, 23, 24), (25, 38, 24), (26, 39, 25), (27, 40, 26), (42, 41, 28), (43, 28, 29), (44, 29, 30), (45, 30, 31), (32, 45, 31), (33, 46, 32), (34, 47, 33), (35, 48, 34), (36, 49, 35), (37, 50, 36), (52, 37, 38), (53, 38, 39), (54, 39, 40), (55, 40, 41), (56, 55, 42), (57, 42, 43), (58, 43, 44), (59, 44, 45), (46, 59, 45), (47, 60, 46), (48, 61, 47), (49, 62, 48), (50, 63, 49), (51, 64, 50), (66, 51, 52), (67, 52, 53), (68, 53, 54), (69, 54, 55), (70, 69, 56), (71, 56, 57), (72, 57, 58), (59, 72, 58), (60, 73, 59), (61, 74, 60), (62, 75, 61), (63, 76, 62), (64, 77, 63), (65, 78, 64), (80, 65, 66), (81, 66, 67), (82, 67, 68), (83, 68, 69), (0, 14, 27), (1, 15, 14), (2, 16, 15), (17, 16, 2), (18, 17, 3), (19, 18, 4), (20, 19, 5), (21, 20, 6), (22, 21, 7), (23, 22, 8), (24, 23, 9), (11, 25, 24), (12, 26, 25), (13, 27, 26), (14, 28, 41), (15, 29, 28), (16, 30, 29), (31, 30, 16), (32, 31, 17), (33, 32, 18), (34, 33, 19), (35, 34, 20), (36, 35, 21), (37, 36, 22), (38, 37, 23), (25, 39, 38), (26, 40, 39), (27, 41, 40), (42, 55, 41), (43, 42, 28), (44, 43, 29), (45, 44, 30), (32, 46, 45), (33, 47, 46), (34, 48, 47), (35, 49, 48), (36, 50, 49), (37, 51, 50), (52, 51, 37), (53, 52, 38), (54, 53, 39), (55, 54, 40), (56, 69, 55), (57, 56, 42), (58, 57, 43), (59, 58, 44), (46, 60, 59), (47, 61, 60), (48, 62, 61), (49, 63, 62), (50, 64, 63), (51, 65, 64), (66, 65, 51), (67, 66, 52), (68, 67, 53), (69, 68, 54), (70, 83, 69), (71, 70, 56), (72, 71, 57), (59, 73, 72), (60, 74, 73), (61, 75, 74), (62, 76, 75), (63, 77, 76), (64, 78, 77), (65, 79, 78), (80, 79, 65), (81, 80, 66), (82, 81, 67), (83, 82, 68)])
me_beziercurve_002.polygons.foreach_set('use_smooth', [True] * 140)
_uv = me_beziercurve_002.uv_layers.new(name='UVMap')
_uv.uv.foreach_set('vector', [0.0, 1.0, 0.2, 0.9286, 0.0, 0.9286, 0.0, 0.07143, 0.2, 0.0, 0.0, 0.0, 0.0, 0.1429, 0.2, 0.07143, 0.0, 0.07143, 0.2, 0.2143, 0.0, 0.1429, 0.0, 0.2143, 0.2, 0.2857, 0.0, 0.2143, 0.0, 0.2857, 0.2, 0.3571, 0.0, 0.2857, 0.0, 0.3571, 0.2, 0.4286, 0.0, 0.3571, 0.0, 0.4286, 0.2, 0.5, 0.0, 0.4286, 0.0, 0.5, 0.2, 0.5714, 0.0, 0.5, 0.0, 0.5714, 0.2, 0.6429, 0.0, 0.5714, 0.0, 0.6429, 0.2, 0.7143, 0.0, 0.6429, 0.0, 0.7143, 0.0, 0.7857, 0.2, 0.7143, 0.0, 0.7143, 0.0, 0.8571, 0.2, 0.7857, 0.0, 0.7857, 0.0, 0.9286, 0.2, 0.8571, 0.0, 0.8571, 0.2, 1.0, 0.4, 0.9286, 0.2, 0.9286, 0.2, 0.07143, 0.4, 0.0, 0.2, 0.0, 0.2, 0.1429, 0.4, 0.07143, 0.2, 0.07143, 0.4, 0.2143, 0.2, 0.1429, 0.2, 0.2143, 0.4, 0.2857, 0.2, 0.2143, 0.2, 0.2857, 0.4, 0.3571, 0.2, 0.2857, 0.2, 0.3571, 0.4, 0.4286, 0.2, 0.3571, 0.2, 0.4286, 0.4, 0.5, 0.2, 0.4286, 0.2, 0.5, 0.4, 0.5714, 0.2, 0.5, 0.2, 0.5714, 0.4, 0.6429, 0.2, 0.5714, 0.2, 0.6429, 0.4, 0.7143, 0.2, 0.6429, 0.2, 0.7143, 0.2, 0.7857, 0.4, 0.7143, 0.2, 0.7143, 0.2, 0.8571, 0.4, 0.7857, 0.2, 0.7857, 0.2, 0.9286, 0.4, 0.8571, 0.2, 0.8571, 0.6, 1.0, 0.4, 0.9286, 0.4, 1.0, 0.6, 0.07143, 0.4, 0.0, 0.4, 0.07143, 0.6, 0.1429, 0.4, 0.07143, 0.4, 0.1429, 0.6, 0.2143, 0.4, 0.1429, 0.4, 0.2143, 0.4, 0.2857, 0.6, 0.2143, 0.4, 0.2143, 0.4, 0.3571, 0.6, 0.2857, 0.4, 0.2857, 0.4, 0.4286, 0.6, 0.3571, 0.4, 0.3571, 0.4, 0.5, 0.6, 0.4286, 0.4, 0.4286, 0.4, 0.5714, 0.6, 0.5, 0.4, 0.5, 0.4, 0.6429, 0.6, 0.5714, 0.4, 0.5714, 0.6, 0.7143, 0.4, 0.6429, 0.4, 0.7143, 0.6, 0.7857, 0.4, 0.7143, 0.4, 0.7857, 0.6, 0.8571, 0.4, 0.7857, 0.4, 0.8571, 0.6, 0.9286, 0.4, 0.8571, 0.4, 0.9286, 0.8, 1.0, 0.6, 0.9286, 0.6, 1.0, 0.8, 0.07143, 0.6, 0.0, 0.6, 0.07143, 0.8, 0.1429, 0.6, 0.07143, 0.6, 0.1429, 0.8, 0.2143, 0.6, 0.1429, 0.6, 0.2143, 0.6, 0.2857, 0.8, 0.2143, 0.6, 0.2143, 0.6, 0.3571, 0.8, 0.2857, 0.6, 0.2857, 0.6, 0.4286, 0.8, 0.3571, 0.6, 0.3571, 0.6, 0.5, 0.8, 0.4286, 0.6, 0.4286, 0.6, 0.5714, 0.8, 0.5, 0.6, 0.5, 0.6, 0.6429, 0.8, 0.5714, 0.6, 0.5714, 0.8, 0.7143, 0.6, 0.6429, 0.6, 0.7143, 0.8, 0.7857, 0.6, 0.7143, 0.6, 0.7857, 0.8, 0.8571, 0.6, 0.7857, 0.6, 0.8571, 0.8, 0.9286, 0.6, 0.8571, 0.6, 0.9286, 1.0, 1.0, 0.8, 0.9286, 0.8, 1.0, 1.0, 0.07143, 0.8, 0.0, 0.8, 0.07143, 1.0, 0.1429, 0.8, 0.07143, 0.8, 0.1429, 0.8, 0.2143, 1.0, 0.1429, 0.8, 0.1429, 0.8, 0.2857, 1.0, 0.2143, 0.8, 0.2143, 0.8, 0.3571, 1.0, 0.2857, 0.8, 0.2857, 0.8, 0.4286, 1.0, 0.3571, 0.8, 0.3571, 0.8, 0.5, 1.0, 0.4286, 0.8, 0.4286, 0.8, 0.5714, 1.0, 0.5, 0.8, 0.5, 0.8, 0.6429, 1.0, 0.5714, 0.8, 0.5714, 1.0, 0.7143, 0.8, 0.6429, 0.8, 0.7143, 1.0, 0.7857, 0.8, 0.7143, 0.8, 0.7857, 1.0, 0.8571, 0.8, 0.7857, 0.8, 0.8571, 1.0, 0.9286, 0.8, 0.8571, 0.8, 0.9286, 0.0, 1.0, 0.2, 1.0, 0.2, 0.9286, 0.0, 0.07143, 0.2, 0.07143, 0.2, 0.0, 0.0, 0.1429, 0.2, 0.1429, 0.2, 0.07143, 0.2, 0.2143, 0.2, 0.1429, 0.0, 0.1429, 0.2, 0.2857, 0.2, 0.2143, 0.0, 0.2143, 0.2, 0.3571, 0.2, 0.2857, 0.0, 0.2857, 0.2, 0.4286, 0.2, 0.3571, 0.0, 0.3571, 0.2, 0.5, 0.2, 0.4286, 0.0, 0.4286, 0.2, 0.5714, 0.2, 0.5, 0.0, 0.5, 0.2, 0.6429, 0.2, 0.5714, 0.0, 0.5714, 0.2, 0.7143, 0.2, 0.6429, 0.0, 0.6429, 0.0, 0.7857, 0.2, 0.7857, 0.2, 0.7143, 0.0, 0.8571, 0.2, 0.8571, 0.2, 0.7857, 0.0, 0.9286, 0.2, 0.9286, 0.2, 0.8571, 0.2, 1.0, 0.4, 1.0, 0.4, 0.9286, 0.2, 0.07143, 0.4, 0.07143, 0.4, 0.0, 0.2, 0.1429, 0.4, 0.1429, 0.4, 0.07143, 0.4, 0.2143, 0.4, 0.1429, 0.2, 0.1429, 0.4, 0.2857, 0.4, 0.2143, 0.2, 0.2143, 0.4, 0.3571, 0.4, 0.2857, 0.2, 0.2857, 0.4, 0.4286, 0.4, 0.3571, 0.2, 0.3571, 0.4, 0.5, 0.4, 0.4286, 0.2, 0.4286, 0.4, 0.5714, 0.4, 0.5, 0.2, 0.5, 0.4, 0.6429, 0.4, 0.5714, 0.2, 0.5714, 0.4, 0.7143, 0.4, 0.6429, 0.2, 0.6429, 0.2, 0.7857, 0.4, 0.7857, 0.4, 0.7143, 0.2, 0.8571, 0.4, 0.8571, 0.4, 0.7857, 0.2, 0.9286, 0.4, 0.9286, 0.4, 0.8571, 0.6, 1.0, 0.6, 0.9286, 0.4, 0.9286, 0.6, 0.07143, 0.6, 0.0, 0.4, 0.0, 0.6, 0.1429, 0.6, 0.07143, 0.4, 0.07143, 0.6, 0.2143, 0.6, 0.1429, 0.4, 0.1429, 0.4, 0.2857, 0.6, 0.2857, 0.6, 0.2143, 0.4, 0.3571, 0.6, 0.3571, 0.6, 0.2857, 0.4, 0.4286, 0.6, 0.4286, 0.6, 0.3571, 0.4, 0.5, 0.6, 0.5, 0.6, 0.4286, 0.4, 0.5714, 0.6, 0.5714, 0.6, 0.5, 0.4, 0.6429, 0.6, 0.6429, 0.6, 0.5714, 0.6, 0.7143, 0.6, 0.6429, 0.4, 0.6429, 0.6, 0.7857, 0.6, 0.7143, 0.4, 0.7143, 0.6, 0.8571, 0.6, 0.7857, 0.4, 0.7857, 0.6, 0.9286, 0.6, 0.8571, 0.4, 0.8571, 0.8, 1.0, 0.8, 0.9286, 0.6, 0.9286, 0.8, 0.07143, 0.8, 0.0, 0.6, 0.0, 0.8, 0.1429, 0.8, 0.07143, 0.6, 0.07143, 0.8, 0.2143, 0.8, 0.1429, 0.6, 0.1429, 0.6, 0.2857, 0.8, 0.2857, 0.8, 0.2143, 0.6, 0.3571, 0.8, 0.3571, 0.8, 0.2857, 0.6, 0.4286, 0.8, 0.4286, 0.8, 0.3571, 0.6, 0.5, 0.8, 0.5, 0.8, 0.4286, 0.6, 0.5714, 0.8, 0.5714, 0.8, 0.5, 0.6, 0.6429, 0.8, 0.6429, 0.8, 0.5714, 0.8, 0.7143, 0.8, 0.6429, 0.6, 0.6429, 0.8, 0.7857, 0.8, 0.7143, 0.6, 0.7143, 0.8, 0.8571, 0.8, 0.7857, 0.6, 0.7857, 0.8, 0.9286, 0.8, 0.8571, 0.6, 0.8571, 1.0, 1.0, 1.0, 0.9286, 0.8, 0.9286, 1.0, 0.07143, 1.0, 0.0, 0.8, 0.0, 1.0, 0.1429, 1.0, 0.07143, 0.8, 0.07143, 0.8, 0.2143, 1.0, 0.2143, 1.0, 0.1429, 0.8, 0.2857, 1.0, 0.2857, 1.0, 0.2143, 0.8, 0.3571, 1.0, 0.3571, 1.0, 0.2857, 0.8, 0.4286, 1.0, 0.4286, 1.0, 0.3571, 0.8, 0.5, 1.0, 0.5, 1.0, 0.4286, 0.8, 0.5714, 1.0, 0.5714, 1.0, 0.5, 0.8, 0.6429, 1.0, 0.6429, 1.0, 0.5714, 1.0, 0.7143, 1.0, 0.6429, 0.8, 0.6429, 1.0, 0.7857, 1.0, 0.7143, 0.8, 0.7143, 1.0, 0.8571, 1.0, 0.7857, 0.8, 0.7857, 1.0, 0.9286, 1.0, 0.8571, 0.8, 0.8571])
me_beziercurve_002.materials.append(mat_dunkelgrau)
me_beziercurve_002.update()
me_beziercurve_002.normals_split_custom_set([tuple(v) for v in zip(*[iter([-1.907e-06, -0.901, 0.4339, -0.0001919, -1.0, 0.004929, -6.755e-07, -1.0, -5.157e-07, -5.96e-06, -0.6234, 0.7819, -0.01536, -0.899, 0.4376, -1.907e-06, -0.901, 0.4339, -1.165e-05, -0.2225, 0.9749, -0.0276, -0.6209, 0.7834, -5.96e-06, -0.6234, 0.7819, -0.03443, 0.2213, 0.9746, -1.165e-05, -0.2225, 0.9749, -1.165e-05, 0.2225, 0.9749, -0.0276, 0.6209, 0.7834, -1.165e-05, 0.2225, 0.9749, -5.96e-06, 0.6234, 0.7819, -0.01536, 0.899, 0.4376, -5.96e-06, 0.6234, 0.7819, -1.907e-06, 0.901, 0.4339, -0.0001918, 1.0, 0.004929, -1.907e-06, 0.901, 0.4339, -6.755e-07, 1.0, -4.962e-07, 0.01489, 0.9029, -0.4296, -6.755e-07, 1.0, -4.962e-07, -4.427e-06, 0.901, -0.4338, 0.02694, 0.6259, -0.7795, -4.427e-06, 0.901, -0.4338, -1.058e-05, 0.6235, -0.7818, 0.03363, 0.2236, -0.9741, -1.058e-05, 0.6235, -0.7818, -1.435e-05, 0.2225, -0.9749, 0.03363, -0.2236, -0.9741, -1.435e-05, 0.2225, -0.9749, -1.435e-05, -0.2225, -0.9749, -1.058e-05, -0.6235, -0.7818, 0.03363, -0.2236, -0.9741, -1.435e-05, -0.2225, -0.9749, -4.427e-06, -0.901, -0.4338, 0.02694, -0.6259, -0.7795, -1.058e-05, -0.6235, -0.7818, -6.755e-07, -1.0, -5.157e-07, 0.01489, -0.9029, -0.4296, -4.427e-06, -0.901, -0.4338, -0.01536, -0.899, 0.4376, -0.002059, -0.9999, 0.01265, -0.0001919, -1.0, 0.004929, -0.0276, -0.6209, 0.7834, -0.07116, -0.8959, 0.4384, -0.01536, -0.899, 0.4376, -0.03443, -0.2213, 0.9746, -0.1261, -0.6173, 0.7766, -0.0276, -0.6209, 0.7834, -0.1563, 0.2198, 0.9629, -0.03443, -0.2213, 0.9746, -0.03443, 0.2213, 0.9746, -0.1261, 0.6173, 0.7766, -0.03443, 0.2213, 0.9746, -0.0276, 0.6209, 0.7834, -0.07116, 0.8959, 0.4384, -0.0276, 0.6209, 0.7834, -0.01536, 0.899, 0.4376, -0.002059, 0.9999, 0.01265, -0.01536, 0.899, 0.4376, -0.0001918, 1.0, 0.004929, 0.06775, 0.906, -0.4178, -0.0001918, 1.0, 0.004929, 0.01489, 0.9029, -0.4296, 0.1243, 0.6299, -0.7667, 0.01489, 0.9029, -0.4296, 0.02694, 0.6259, -0.7795, 0.1559, 0.2254, -0.9617, 0.02694, 0.6259, -0.7795, 0.03363, 0.2236, -0.9741, 0.1559, -0.2254, -0.9617, 0.03363, 0.2236, -0.9741, 0.03363, -0.2236, -0.9741, 0.02694, -0.6259, -0.7795, 0.1559, -0.2254, -0.9617, 0.03363, -0.2236, -0.9741, 0.01489, -0.9029, -0.4296, 0.1243, -0.6299, -0.7667, 0.02694, -0.6259, -0.7795, -0.0001919, -1.0, 0.004929, 0.06775, -0.906, -0.4178, 0.01489, -0.9029, -0.4296, -0.1281, -0.8985, 0.4199, -0.002059, -0.9999, 0.01265, -0.07116, -0.8959, 0.4384, -0.2287, -0.6204, 0.7502, -0.07116, -0.8959, 0.4384, -0.1261, -0.6173, 0.7766, -0.2844, -0.2212, 0.9329, -0.1261, -0.6173, 0.7766, -0.1563, -0.2198, 0.9629, -0.2844, 0.2212, 0.9329, -0.1563, -0.2198, 0.9629, -0.1563, 0.2198, 0.9629, -0.1261, 0.6173, 0.7766, -0.2844, 0.2212, 0.9329, -0.1563, 0.2198, 0.9629, -0.07116, 0.8959, 0.4384, -0.2287, 0.6204, 0.7502, -0.1261, 0.6173, 0.7766, -0.002059, 0.9999, 0.01265, -0.1281, 0.8985, 0.4199, -0.07116, 0.8959, 0.4384, 0.06775, 0.906, -0.4178, -0.001818, 1.0, 0.006009, -0.002059, 0.9999, 0.01265, 0.1243, 0.6299, -0.7667, 0.1252, 0.9034, -0.41, 0.06775, 0.906, -0.4178, 0.1559, 0.2254, -0.9617, 0.2277, 0.6265, -0.7454, 0.1243, 0.6299, -0.7667, 0.2847, -0.2238, -0.9321, 0.1559, 0.2254, -0.9617, 0.1559, -0.2254, -0.9617, 0.2277, -0.6265, -0.7454, 0.1559, -0.2254, -0.9617, 0.1243, -0.6299, -0.7667, 0.1252, -0.9034, -0.41, 0.1243, -0.6299, -0.7667, 0.06775, -0.906, -0.4178, -0.001818, -1.0, 0.006009, 0.06775, -0.906, -0.4178, -0.002059, -0.9999, 0.01265, -0.1511, -0.9002, 0.4084, -0.001818, -1.0, 0.006009, -0.1281, -0.8985, 0.4199, -0.2715, -0.6225, 0.734, -0.1281, -0.8985, 0.4199, -0.2287, -0.6204, 0.7502, -0.3383, -0.222, 0.9145, -0.2287, -0.6204, 0.7502, -0.2844, -0.2212, 0.9329, -0.3383, 0.222, 0.9145, -0.2844, -0.2212, 0.9329, -0.2844, 0.2212, 0.9329, -0.2287, 0.6204, 0.7502, -0.3383, 0.222, 0.9145, -0.2844, 0.2212, 0.9329, -0.1281, 0.8985, 0.4199, -0.2715, 0.6225, 0.734, -0.2287, 0.6204, 0.7502, -0.001818, 1.0, 0.006009, -0.1511, 0.9002, 0.4084, -0.1281, 0.8985, 0.4199, 0.1252, 0.9034, -0.41, -0.0006832, 1.0, 0.001854, -0.001818, 1.0, 0.006009, 0.2277, 0.6265, -0.7454, 0.15, 0.9018, -0.4054, 0.1252, 0.9034, -0.41, 0.2847, 0.2238, -0.9321, 0.2711, 0.6244, -0.7326, 0.2277, 0.6265, -0.7454, 0.3383, -0.2228, -0.9143, 0.2847, 0.2238, -0.9321, 0.2847, -0.2238, -0.9321, 0.2711, -0.6244, -0.7326, 0.2847, -0.2238, -0.9321, 0.2277, -0.6265, -0.7454, 0.15, -0.9018, -0.4054, 0.2277, -0.6265, -0.7454, 0.1252, -0.9034, -0.41, -0.0006832, -1.0, 0.001854, 0.1252, -0.9034, -0.41, -0.001818, -1.0, 0.006009, -0.1563, -0.9007, 0.4053, -0.0006832, -1.0, 0.001854, -0.1511, -0.9002, 0.4084, -0.2814, -0.6231, 0.7297, -0.1511, -0.9002, 0.4084, -0.2715, -0.6225, 0.734, -0.3508, -0.2223, 0.9097, -0.2715, -0.6225, 0.734, -0.3383, -0.222, 0.9145, -0.3383, 0.222, 0.9145, -0.3508, -0.2223, 0.9097, -0.3383, -0.222, 0.9145, -0.2715, 0.6225, 0.734, -0.3508, 0.2223, 0.9097, -0.3383, 0.222, 0.9145, -0.1511, 0.9002, 0.4084, -0.2814, 0.6231, 0.7297, -0.2715, 0.6225, 0.734, -0.0006832, 1.0, 0.001854, -0.1563, 0.9007, 0.4053, -0.1511, 0.9002, 0.4084, 0.15, 0.9018, -0.4054, -0.0002303, 1.0, 0.0005975, -0.0006832, 1.0, 0.001854, 0.2711, 0.6244, -0.7326, 0.1559, 0.9012, -0.4043, 0.15, 0.9018, -0.4054, 0.3383, 0.2228, -0.9143, 0.2813, 0.6237, -0.7293, 0.2711, 0.6244, -0.7326, 0.3508, -0.2225, -0.9096, 0.3383, 0.2228, -0.9143, 0.3383, -0.2228, -0.9143, 0.2813, -0.6237, -0.7293, 0.3383, -0.2228, -0.9143, 0.2711, -0.6244, -0.7326, 0.1559, -0.9012, -0.4043, 0.2711, -0.6244, -0.7326, 0.15, -0.9018, -0.4054, -0.0002303, -1.0, 0.0005975, 0.15, -0.9018, -0.4054, -0.0006832, -1.0, 0.001854, -1.907e-06, -0.901, 0.4339, -0.01536, -0.899, 0.4376, -0.0001919, -1.0, 0.004929, -5.96e-06, -0.6234, 0.7819, -0.0276, -0.6209, 0.7834, -0.01536, -0.899, 0.4376, -1.165e-05, -0.2225, 0.9749, -0.03443, -0.2213, 0.9746, -0.0276, -0.6209, 0.7834, -0.03443, 0.2213, 0.9746, -0.03443, -0.2213, 0.9746, -1.165e-05, -0.2225, 0.9749, -0.0276, 0.6209, 0.7834, -0.03443, 0.2213, 0.9746, -1.165e-05, 0.2225, 0.9749, -0.01536, 0.899, 0.4376, -0.0276, 0.6209, 0.7834, -5.96e-06, 0.6234, 0.7819, -0.0001918, 1.0, 0.004929, -0.01536, 0.899, 0.4376, -1.907e-06, 0.901, 0.4339, 0.01489, 0.9029, -0.4296, -0.0001918, 1.0, 0.004929, -6.755e-07, 1.0, -4.962e-07, 0.02694, 0.6259, -0.7795, 0.01489, 0.9029, -0.4296, -4.427e-06, 0.901, -0.4338, 0.03363, 0.2236, -0.9741, 0.02694, 0.6259, -0.7795, -1.058e-05, 0.6235, -0.7818, 0.03363, -0.2236, -0.9741, 0.03363, 0.2236, -0.9741, -1.435e-05, 0.2225, -0.9749, -1.058e-05, -0.6235, -0.7818, 0.02694, -0.6259, -0.7795, 0.03363, -0.2236, -0.9741, -4.427e-06, -0.901, -0.4338, 0.01489, -0.9029, -0.4296, 0.02694, -0.6259, -0.7795, -6.755e-07, -1.0, -5.157e-07, -0.0001919, -1.0, 0.004929, 0.01489, -0.9029, -0.4296, -0.01536, -0.899, 0.4376, -0.07116, -0.8959, 0.4384, -0.002059, -0.9999, 0.01265, -0.0276, -0.6209, 0.7834, -0.1261, -0.6173, 0.7766, -0.07116, -0.8959, 0.4384, -0.03443, -0.2213, 0.9746, -0.1563, -0.2198, 0.9629, -0.1261, -0.6173, 0.7766, -0.1563, 0.2198, 0.9629, -0.1563, -0.2198, 0.9629, -0.03443, -0.2213, 0.9746, -0.1261, 0.6173, 0.7766, -0.1563, 0.2198, 0.9629, -0.03443, 0.2213, 0.9746, -0.07116, 0.8959, 0.4384, -0.1261, 0.6173, 0.7766, -0.0276, 0.6209, 0.7834, -0.002059, 0.9999, 0.01265, -0.07116, 0.8959, 0.4384, -0.01536, 0.899, 0.4376, 0.06775, 0.906, -0.4178, -0.002059, 0.9999, 0.01265, -0.0001918, 1.0, 0.004929, 0.1243, 0.6299, -0.7667, 0.06775, 0.906, -0.4178, 0.01489, 0.9029, -0.4296, 0.1559, 0.2254, -0.9617, 0.1243, 0.6299, -0.7667, 0.02694, 0.6259, -0.7795, 0.1559, -0.2254, -0.9617, 0.1559, 0.2254, -0.9617, 0.03363, 0.2236, -0.9741, 0.02694, -0.6259, -0.7795, 0.1243, -0.6299, -0.7667, 0.1559, -0.2254, -0.9617, 0.01489, -0.9029, -0.4296, 0.06775, -0.906, -0.4178, 0.1243, -0.6299, -0.7667, -0.0001919, -1.0, 0.004929, -0.002059, -0.9999, 0.01265, 0.06775, -0.906, -0.4178, -0.1281, -0.8985, 0.4199, -0.001818, -1.0, 0.006009, -0.002059, -0.9999, 0.01265, -0.2287, -0.6204, 0.7502, -0.1281, -0.8985, 0.4199, -0.07116, -0.8959, 0.4384, -0.2844, -0.2212, 0.9329, -0.2287, -0.6204, 0.7502, -0.1261, -0.6173, 0.7766, -0.2844, 0.2212, 0.9329, -0.2844, -0.2212, 0.9329, -0.1563, -0.2198, 0.9629, -0.1261, 0.6173, 0.7766, -0.2287, 0.6204, 0.7502, -0.2844, 0.2212, 0.9329, -0.07116, 0.8959, 0.4384, -0.1281, 0.8985, 0.4199, -0.2287, 0.6204, 0.7502, -0.002059, 0.9999, 0.01265, -0.001818, 1.0, 0.006009, -0.1281, 0.8985, 0.4199, 0.06775, 0.906, -0.4178, 0.1252, 0.9034, -0.41, -0.001818, 1.0, 0.006009, 0.1243, 0.6299, -0.7667, 0.2277, 0.6265, -0.7454, 0.1252, 0.9034, -0.41, 0.1559, 0.2254, -0.9617, 0.2847, 0.2238, -0.9321, 0.2277, 0.6265, -0.7454, 0.2847, -0.2238, -0.9321, 0.2847, 0.2238, -0.9321, 0.1559, 0.2254, -0.9617, 0.2277, -0.6265, -0.7454, 0.2847, -0.2238, -0.9321, 0.1559, -0.2254, -0.9617, 0.1252, -0.9034, -0.41, 0.2277, -0.6265, -0.7454, 0.1243, -0.6299, -0.7667, -0.001818, -1.0, 0.006009, 0.1252, -0.9034, -0.41, 0.06775, -0.906, -0.4178, -0.1511, -0.9002, 0.4084, -0.0006832, -1.0, 0.001854, -0.001818, -1.0, 0.006009, -0.2715, -0.6225, 0.734, -0.1511, -0.9002, 0.4084, -0.1281, -0.8985, 0.4199, -0.3383, -0.222, 0.9145, -0.2715, -0.6225, 0.734, -0.2287, -0.6204, 0.7502, -0.3383, 0.222, 0.9145, -0.3383, -0.222, 0.9145, -0.2844, -0.2212, 0.9329, -0.2287, 0.6204, 0.7502, -0.2715, 0.6225, 0.734, -0.3383, 0.222, 0.9145, -0.1281, 0.8985, 0.4199, -0.1511, 0.9002, 0.4084, -0.2715, 0.6225, 0.734, -0.001818, 1.0, 0.006009, -0.0006832, 1.0, 0.001854, -0.1511, 0.9002, 0.4084, 0.1252, 0.9034, -0.41, 0.15, 0.9018, -0.4054, -0.0006832, 1.0, 0.001854, 0.2277, 0.6265, -0.7454, 0.2711, 0.6244, -0.7326, 0.15, 0.9018, -0.4054, 0.2847, 0.2238, -0.9321, 0.3383, 0.2228, -0.9143, 0.2711, 0.6244, -0.7326, 0.3383, -0.2228, -0.9143, 0.3383, 0.2228, -0.9143, 0.2847, 0.2238, -0.9321, 0.2711, -0.6244, -0.7326, 0.3383, -0.2228, -0.9143, 0.2847, -0.2238, -0.9321, 0.15, -0.9018, -0.4054, 0.2711, -0.6244, -0.7326, 0.2277, -0.6265, -0.7454, -0.0006832, -1.0, 0.001854, 0.15, -0.9018, -0.4054, 0.1252, -0.9034, -0.41, -0.1563, -0.9007, 0.4053, -0.0002303, -1.0, 0.0005975, -0.0006832, -1.0, 0.001854, -0.2814, -0.6231, 0.7297, -0.1563, -0.9007, 0.4053, -0.1511, -0.9002, 0.4084, -0.3508, -0.2223, 0.9097, -0.2814, -0.6231, 0.7297, -0.2715, -0.6225, 0.734, -0.3383, 0.222, 0.9145, -0.3508, 0.2223, 0.9097, -0.3508, -0.2223, 0.9097, -0.2715, 0.6225, 0.734, -0.2814, 0.6231, 0.7297, -0.3508, 0.2223, 0.9097, -0.1511, 0.9002, 0.4084, -0.1563, 0.9007, 0.4053, -0.2814, 0.6231, 0.7297, -0.0006832, 1.0, 0.001854, -0.0002303, 1.0, 0.0005975, -0.1563, 0.9007, 0.4053, 0.15, 0.9018, -0.4054, 0.1559, 0.9012, -0.4043, -0.0002303, 1.0, 0.0005975, 0.2711, 0.6244, -0.7326, 0.2813, 0.6237, -0.7293, 0.1559, 0.9012, -0.4043, 0.3383, 0.2228, -0.9143, 0.3508, 0.2229, -0.9096, 0.2813, 0.6237, -0.7293, 0.3508, -0.2225, -0.9096, 0.3508, 0.2229, -0.9096, 0.3383, 0.2228, -0.9143, 0.2813, -0.6237, -0.7293, 0.3508, -0.2225, -0.9096, 0.3383, -0.2228, -0.9143, 0.1559, -0.9012, -0.4043, 0.2813, -0.6237, -0.7293, 0.2711, -0.6244, -0.7326, -0.0002303, -1.0, 0.0005975, 0.1559, -0.9012, -0.4043, 0.15, -0.9018, -0.4054])] * 3)])
me_cylinder_005 = bpy.data.meshes.new('Cylinder.005')
me_cylinder_005.from_pydata([(0.01377, 0.025, -0.05189), (0.6638, 0.025, -0.05189), (0.01377, 0.0231, -0.06146), (0.6638, 0.0231, -0.06146), (0.01377, 0.01768, -0.06957), (0.6638, 0.01768, -0.06957), (0.01377, 0.009567, -0.07499), (0.6638, 0.009567, -0.07499), (0.01377, 0.0, -0.07689), (0.6638, 0.0, -0.07689), (0.01377, -0.009567, -0.07499), (0.6638, -0.009567, -0.07499), (0.01377, -0.01768, -0.06957), (0.6638, -0.01768, -0.06957), (0.01377, -0.0231, -0.06146), (0.6638, -0.0231, -0.06146), (0.01377, -0.025, -0.05189), (0.6638, -0.025, -0.05189), (0.01377, -0.0231, -0.04232), (0.6638, -0.0231, -0.04232), (0.01377, -0.01768, -0.03421), (0.6638, -0.01768, -0.03421), (0.01377, -0.009567, -0.02879), (0.6638, -0.009567, -0.02879), (0.01377, 0.0, -0.02689), (0.6638, 0.0, -0.02689), (0.01377, 0.009567, -0.02879), (0.6638, 0.009567, -0.02879), (0.01377, 0.01768, -0.03421), (0.6638, 0.01768, -0.03421), (0.01377, 0.0231, -0.04232), (0.6638, 0.0231, -0.04232)], [], [(1, 2, 0), (3, 4, 2), (5, 6, 4), (7, 8, 6), (9, 10, 8), (11, 12, 10), (13, 14, 12), (15, 16, 14), (17, 18, 16), (19, 20, 18), (21, 22, 20), (23, 24, 22), (25, 26, 24), (27, 28, 26), (21, 13, 5), (29, 30, 28), (31, 0, 30), (14, 22, 30), (1, 3, 2), (3, 5, 4), (5, 7, 6), (7, 9, 8), (9, 11, 10), (11, 13, 12), (13, 15, 14), (15, 17, 16), (17, 19, 18), (19, 21, 20), (21, 23, 22), (23, 25, 24), (25, 27, 26), (27, 29, 28), (5, 3, 1), (1, 31, 29), (29, 27, 25), (25, 23, 21), (21, 19, 17), (17, 15, 13), (13, 11, 9), (9, 7, 5), (5, 1, 29), (29, 25, 21), (21, 17, 13), (13, 9, 5), (5, 29, 21), (29, 31, 30), (31, 1, 0), (30, 0, 2), (2, 4, 6), (6, 8, 10), (10, 12, 14), (14, 16, 18), (18, 20, 22), (22, 24, 26), (26, 28, 30), (30, 2, 6), (6, 10, 14), (14, 18, 22), (22, 26, 30), (30, 6, 14)])
me_cylinder_005.polygons.foreach_set('use_smooth', [True] * 60)
_k = set([(0, 2), (0, 30), (1, 3), (1, 31), (2, 4), (3, 5), (4, 6), (5, 7), (6, 8), (7, 9), (8, 10), (9, 11), (10, 12), (11, 13), (12, 14), (13, 15), (14, 16), (15, 17), (16, 18), (17, 19), (18, 20), (19, 21), (20, 22), (21, 23), (22, 24), (23, 25), (24, 26), (25, 27), (26, 28), (27, 29), (28, 30), (29, 31)])
me_cylinder_005.attributes.new('sharp_edge', 'BOOLEAN', 'EDGE').data.foreach_set('value', [ (min(e.vertices), max(e.vertices)) in _k for e in me_cylinder_005.edges])
_uv = me_cylinder_005.uv_layers.new(name='UVMap')
_uv.uv.foreach_set('vector', [1.0, 1.0, 0.9375, 0.5, 1.0, 0.5, 0.9375, 1.0, 0.875, 0.5, 0.9375, 0.5, 0.875, 1.0, 0.8125, 0.5, 0.875, 0.5, 0.8125, 1.0, 0.75, 0.5, 0.8125, 0.5, 0.75, 1.0, 0.6875, 0.5, 0.75, 0.5, 0.6875, 1.0, 0.625, 0.5, 0.6875, 0.5, 0.625, 1.0, 0.5625, 0.5, 0.625, 0.5, 0.5625, 1.0, 0.5, 0.5, 0.5625, 0.5, 0.5, 1.0, 0.4375, 0.5, 0.5, 0.5, 0.4375, 1.0, 0.375, 0.5, 0.4375, 0.5, 0.375, 1.0, 0.3125, 0.5, 0.375, 0.5, 0.3125, 1.0, 0.25, 0.5, 0.3125, 0.5, 0.25, 1.0, 0.1875, 0.5, 0.25, 0.5, 0.1875, 1.0, 0.125, 0.5, 0.1875, 0.5, 0.08029, 0.08029, 0.4197, 0.08029, 0.4197, 0.4197, 0.125, 1.0, 0.0625, 0.5, 0.125, 0.5, 0.0625, 1.0, 0.0, 0.5, 0.0625, 0.5, 0.8418, 0.02827, 0.5283, 0.1582, 0.6582, 0.4717, 1.0, 1.0, 0.9375, 1.0, 0.9375, 0.5, 0.9375, 1.0, 0.875, 1.0, 0.875, 0.5, 0.875, 1.0, 0.8125, 1.0, 0.8125, 0.5, 0.8125, 1.0, 0.75, 1.0, 0.75, 0.5, 0.75, 1.0, 0.6875, 1.0, 0.6875, 0.5, 0.6875, 1.0, 0.625, 1.0, 0.625, 0.5, 0.625, 1.0, 0.5625, 1.0, 0.5625, 0.5, 0.5625, 1.0, 0.5, 1.0, 0.5, 0.5, 0.5, 1.0, 0.4375, 1.0, 0.4375, 0.5, 0.4375, 1.0, 0.375, 1.0, 0.375, 0.5, 0.375, 1.0, 0.3125, 1.0, 0.3125, 0.5, 0.3125, 1.0, 0.25, 1.0, 0.25, 0.5, 0.25, 1.0, 0.1875, 1.0, 0.1875, 0.5, 0.1875, 1.0, 0.125, 1.0, 0.125, 0.5, 0.4197, 0.4197, 0.3418, 0.4717, 0.25, 0.49, 0.25, 0.49, 0.1582, 0.4717, 0.08029, 0.4197, 0.08029, 0.4197, 0.02827, 0.3418, 0.01, 0.25, 0.01, 0.25, 0.02827, 0.1582, 0.08029, 0.08029, 0.08029, 0.08029, 0.1582, 0.02827, 0.25, 0.01, 0.25, 0.01, 0.3418, 0.02827, 0.4197, 0.08029, 0.4197, 0.08029, 0.4717, 0.1582, 0.49, 0.25, 0.49, 0.25, 0.4717, 0.3418, 0.4197, 0.4197, 0.4197, 0.4197, 0.25, 0.49, 0.08029, 0.4197, 0.08029, 0.4197, 0.01, 0.25, 0.08029, 0.08029, 0.08029, 0.08029, 0.25, 0.01, 0.4197, 0.08029, 0.4197, 0.08029, 0.49, 0.25, 0.4197, 0.4197, 0.4197, 0.4197, 0.08029, 0.4197, 0.08029, 0.08029, 0.125, 1.0, 0.0625, 1.0, 0.0625, 0.5, 0.0625, 1.0, 0.0, 1.0, 0.0, 0.5, 0.6582, 0.4717, 0.75, 0.49, 0.8418, 0.4717, 0.8418, 0.4717, 0.9197, 0.4197, 0.9717, 0.3418, 0.9717, 0.3418, 0.99, 0.25, 0.9717, 0.1582, 0.9717, 0.1582, 0.9197, 0.08029, 0.8418, 0.02827, 0.8418, 0.02827, 0.75, 0.01, 0.6582, 0.02827, 0.6582, 0.02827, 0.5803, 0.08029, 0.5283, 0.1582, 0.5283, 0.1582, 0.51, 0.25, 0.5283, 0.3418, 0.5283, 0.3418, 0.5803, 0.4197, 0.6582, 0.4717, 0.6582, 0.4717, 0.8418, 0.4717, 0.9717, 0.3418, 0.9717, 0.3418, 0.9717, 0.1582, 0.8418, 0.02827, 0.8418, 0.02827, 0.6582, 0.02827, 0.5283, 0.1582, 0.5283, 0.1582, 0.5283, 0.3418, 0.6582, 0.4717, 0.6582, 0.4717, 0.9717, 0.3418, 0.8418, 0.02827])
me_cylinder_005.materials.append(mat_dunkelgrau)
me_cylinder_005.update()
me_cylinder_005.normals_split_custom_set([tuple(v) for v in zip(*[iter([0.0, 1.0, -5.803e-07, 0.0, 0.9239, -0.3827, 0.0, 1.0, 5.803e-07, 0.0, 0.9239, -0.3827, 0.0, 0.7071, -0.7071, 0.0, 0.9239, -0.3827, 0.0, 0.7071, -0.7071, 0.0, 0.3827, -0.9239, 0.0, 0.7071, -0.7071, 0.0, 0.3827, -0.9239, 0.0, 8.705e-07, -1.0, 0.0, 0.3827, -0.9239, 0.0, -8.608e-07, -1.0, 0.0, -0.3827, -0.9239, 0.0, 8.705e-07, -1.0, 0.0, -0.3827, -0.9239, 0.0, -0.7071, -0.7071, 0.0, -0.3827, -0.9239, 0.0, -0.7071, -0.7071, 0.0, -0.9239, -0.3827, 0.0, -0.7071, -0.7071, 0.0, -0.9239, -0.3827, 0.0, -1.0, -5.803e-07, 0.0, -0.9239, -0.3827, 0.0, -1.0, 5.803e-07, 0.0, -0.9239, 0.3827, 0.0, -1.0, -5.803e-07, 4.288e-07, -0.9239, 0.3827, 6.547e-07, -0.7071, 0.7071, 0.0, -0.9239, 0.3827, 4.392e-07, -0.7071, 0.7071, 6.443e-07, -0.3827, 0.9239, 6.547e-07, -0.7071, 0.7071, 0.0, -0.3827, 0.9239, 0.0, -8.705e-07, 1.0, 6.443e-07, -0.3827, 0.9239, 0.0, 8.705e-07, 1.0, 0.0, 0.3827, 0.9239, 0.0, -8.705e-07, 1.0, 6.443e-07, 0.3827, 0.9239, 4.391e-07, 0.7071, 0.7071, 0.0, 0.3827, 0.9239, 1.0, -9.132e-07, 0.0, 1.0, -1.827e-06, 0.0, 1.0, 1.827e-06, 0.0, 6.546e-07, 0.7071, 0.7071, 4.288e-07, 0.9239, 0.3827, 4.391e-07, 0.7071, 0.7071, 0.0, 0.9239, 0.3827, 0.0, 1.0, 5.803e-07, 4.288e-07, 0.9239, 0.3827, -1.0, -1.248e-08, 0.0, -1.0, -2.579e-08, 0.0, -1.0, 1.248e-08, 0.0, 0.0, 1.0, -5.803e-07, 0.0, 0.9239, -0.3827, 0.0, 0.9239, -0.3827, 0.0, 0.9239, -0.3827, 0.0, 0.7071, -0.7071, 0.0, 0.7071, -0.7071, 0.0, 0.7071, -0.7071, 0.0, 0.3827, -0.9239, 0.0, 0.3827, -0.9239, 0.0, 0.3827, -0.9239, 0.0, -8.608e-07, -1.0, 0.0, 8.705e-07, -1.0, 0.0, -8.608e-07, -1.0, 0.0, -0.3827, -0.9239, 0.0, -0.3827, -0.9239, 0.0, -0.3827, -0.9239, 0.0, -0.7071, -0.7071, 0.0, -0.7071, -0.7071, 0.0, -0.7071, -0.7071, 0.0, -0.9239, -0.3827, 0.0, -0.9239, -0.3827, 0.0, -0.9239, -0.3827, 0.0, -1.0, 5.803e-07, 0.0, -1.0, -5.803e-07, 0.0, -1.0, 5.803e-07, 4.288e-07, -0.9239, 0.3827, 0.0, -0.9239, 0.3827, 4.288e-07, -0.9239, 0.3827, 4.392e-07, -0.7071, 0.7071, 6.547e-07, -0.7071, 0.7071, 4.392e-07, -0.7071, 0.7071, 0.0, -0.3827, 0.9239, 6.443e-07, -0.3827, 0.9239, 0.0, -0.3827, 0.9239, 0.0, 8.705e-07, 1.0, 0.0, -8.705e-07, 1.0, 0.0, 8.705e-07, 1.0, 6.443e-07, 0.3827, 0.9239, 0.0, 0.3827, 0.9239, 6.443e-07, 0.3827, 0.9239, 6.546e-07, 0.7071, 0.7071, 4.391e-07, 0.7071, 0.7071, 1.0, 1.827e-06, 0.0, 1.0, 2.558e-05, 0.0, 1.0, 1.827e-06, 0.0, 1.0, 1.827e-06, 0.0, 1.0, 0.0, 0.0, 1.0, 9.132e-07, 0.0, 1.0, 9.132e-07, 0.0, 1.0, 1.279e-05, 0.0, 1.0, 0.0, 0.0, 1.0, 0.0, 0.0, 1.0, -1.279e-05, 0.0, 1.0, -9.132e-07, 0.0, 1.0, -9.132e-07, 0.0, 1.0, 0.0, 0.0, 1.0, -1.827e-06, 0.0, 1.0, -1.827e-06, 0.0, 1.0, -2.558e-05, 0.0, 1.0, -1.827e-06, 0.0, 1.0, -1.827e-06, 0.0, 1.0, 0.0, 0.0, 1.0, 0.0, 0.0, 1.0, 0.0, 0.0, 1.0, 0.0, 0.0, 1.0, 1.827e-06, 0.0, 1.0, 1.827e-06, 0.0, 1.0, 1.827e-06, 0.0, 1.0, 9.132e-07, 0.0, 1.0, 9.132e-07, 0.0, 1.0, 0.0, 0.0, 1.0, -9.132e-07, 0.0, 1.0, -9.132e-07, 0.0, 1.0, -1.827e-06, 0.0, 1.0, -1.827e-06, 0.0, 1.0, -1.827e-06, 0.0, 1.0, 0.0, 0.0, 1.0, 1.827e-06, 0.0, 1.0, 1.827e-06, 0.0, 1.0, 9.132e-07, 0.0, 1.0, -9.132e-07, 0.0, 6.546e-07, 0.7071, 0.7071, 0.0, 0.9239, 0.3827, 4.288e-07, 0.9239, 0.3827, 0.0, 0.9239, 0.3827, 0.0, 1.0, -5.803e-07, 0.0, 1.0, 5.803e-07, -1.0, 1.248e-08, 0.0, -1.0, 0.0, 0.0, -1.0, -6.782e-08, 0.0, -1.0, -6.782e-08, 0.0, -1.0, 3.995e-07, 0.0, -1.0, 2.579e-08, 0.0, -1.0, 2.579e-08, 0.0, -1.0, 0.0, 0.0, -1.0, -2.854e-08, 0.0, -1.0, -2.854e-08, 0.0, -1.0, -3.995e-07, 0.0, -1.0, -1.248e-08, 0.0, -1.0, -1.248e-08, 0.0, -1.0, 0.0, 0.0, -1.0, 6.782e-08, 0.0, -1.0, 6.782e-08, 0.0, -1.0, -3.995e-07, 0.0, -1.0, -2.579e-08, 0.0, -1.0, -2.579e-08, 0.0, -1.0, 0.0, 0.0, -1.0, 2.854e-08, 0.0, -1.0, 2.854e-08, 0.0, -1.0, 3.995e-07, 0.0, -1.0, 1.248e-08, 0.0, -1.0, 1.248e-08, 0.0, -1.0, -6.782e-08, 0.0, -1.0, 2.579e-08, 0.0, -1.0, 2.579e-08, 0.0, -1.0, -2.854e-08, 0.0, -1.0, -1.248e-08, 0.0, -1.0, -1.248e-08, 0.0, -1.0, 6.782e-08, 0.0, -1.0, -2.579e-08, 0.0, -1.0, -2.579e-08, 0.0, -1.0, 2.854e-08, 0.0, -1.0, 1.248e-08, 0.0, -1.0, 1.248e-08, 0.0, -1.0, 2.579e-08, 0.0, -1.0, -1.248e-08, 0.0])] * 3)])
me_klemme_001 = bpy.data.meshes.new('Klemme.001')
me_klemme_001.from_pydata([(0.03182, 0.03182, -0.2424), (0.03182, 0.03182, -0.003929), (0.04157, 0.01722, -0.2424), (0.04157, 0.01722, -0.003929), (0.045, 0.0, -0.2424), (0.045, 0.0, -0.003929), (0.04157, -0.01722, -0.2424), (0.04157, -0.01722, -0.003929), (0.03182, -0.03182, -0.2424), (0.03182, -0.03182, -0.003929), (0.01818, 0.04094, -0.003929), (0.01818, 0.04094, -0.2424), (0.01818, -0.04094, -0.003929), (0.01818, -0.04094, -0.2424), (0.01454, 0.03511, -0.003929), (0.01454, -0.03511, -0.003929), (0.038, 0.0, -0.003929), (0.03511, -0.01454, -0.003929), (0.03511, 0.01454, -0.003929), (0.02687, 0.02687, -0.003929), (0.02687, -0.02687, -0.003929), (0.01454, 0.03511, -0.2424), (0.02687, 0.02687, -0.2424), (0.02687, -0.02687, -0.2424), (0.038, 0.0, -0.2424), (0.03511, -0.01454, -0.2424), (0.03511, 0.01454, -0.2424), (0.01454, -0.03511, -0.2424)], [], [(1, 11, 10), (1, 2, 0), (3, 4, 2), (5, 6, 4), (7, 8, 6), (8, 12, 13), (5, 16, 17), (4, 24, 26), (11, 14, 10), (19, 21, 22), (19, 26, 18), (18, 24, 16), (16, 25, 17), (17, 23, 20), (20, 27, 15), (15, 13, 12), (1, 0, 11), (1, 3, 2), (3, 5, 4), (5, 7, 6), (7, 9, 8), (8, 9, 12), (15, 12, 9), (9, 7, 5), (5, 3, 1), (1, 10, 14), (1, 14, 19), (20, 15, 9), (17, 20, 9), (5, 1, 19), (5, 19, 18), (17, 9, 5), (5, 18, 16), (21, 11, 0), (0, 2, 4), (4, 6, 8), (8, 13, 27), (8, 27, 23), (22, 21, 0), (26, 22, 0), (4, 8, 23), (4, 23, 25), (26, 0, 4), (4, 25, 24), (11, 21, 14), (19, 14, 21), (19, 22, 26), (18, 26, 24), (16, 24, 25), (17, 25, 23), (20, 23, 27), (15, 27, 13)])
me_klemme_001.polygons.foreach_set('use_smooth', [True] * 52)
_k = set([(0, 2), (0, 11), (1, 3), (1, 10), (2, 4), (3, 5), (4, 6), (5, 7), (6, 8), (7, 9), (8, 13), (9, 12), (10, 11), (10, 14), (11, 21), (12, 13), (12, 15), (13, 27), (14, 19), (14, 21), (15, 20), (15, 27), (16, 17), (16, 18), (17, 20), (18, 19), (21, 22), (22, 26), (23, 25), (23, 27), (24, 25), (24, 26)])
me_klemme_001.attributes.new('sharp_edge', 'BOOLEAN', 'EDGE').data.foreach_set('value', [ (min(e.vertices), max(e.vertices)) in _k for e in me_klemme_001.edges])
_uv = me_klemme_001.uv_layers.new(name='UVMap')
_uv.uv.foreach_set('vector', [0.875, 1.0, 0.9334, 0.5, 0.9334, 1.0, 0.875, 1.0, 0.8125, 0.5, 0.875, 0.5, 0.8125, 1.0, 0.75, 0.5, 0.8125, 0.5, 0.75, 1.0, 0.6875, 0.5, 0.75, 0.5, 0.6875, 1.0, 0.625, 0.5, 0.6875, 0.5, 0.625, 0.5, 0.5666, 1.0, 0.5666, 0.5, 0.49, 0.25, 0.4527, 0.25, 0.4372, 0.1724, 0.99, 0.25, 0.9527, 0.25, 0.9372, 0.3276, 0.9519, 0.675, 0.9375, 0.9288, 0.9519, 0.9288, 0.875, 0.9288, 0.9375, 0.675, 0.875, 0.675, 0.875, 0.9288, 0.8125, 0.675, 0.8125, 0.9288, 0.8125, 0.9288, 0.75, 0.675, 0.75, 0.9288, 0.75, 0.9288, 0.6875, 0.675, 0.6875, 0.9288, 0.6875, 0.9288, 0.625, 0.675, 0.625, 0.9288, 0.625, 0.9288, 0.5625, 0.675, 0.5625, 0.9288, 0.5625, 0.9288, 0.5481, 0.675, 0.5481, 0.9288, 0.875, 1.0, 0.875, 0.5, 0.9334, 0.5, 0.875, 1.0, 0.8125, 1.0, 0.8125, 0.5, 0.8125, 1.0, 0.75, 1.0, 0.75, 0.5, 0.75, 1.0, 0.6875, 1.0, 0.6875, 0.5, 0.6875, 1.0, 0.625, 1.0, 0.625, 0.5, 0.625, 0.5, 0.625, 1.0, 0.5666, 1.0, 0.3276, 0.06276, 0.3469, 0.03167, 0.4197, 0.08029, 0.4197, 0.08029, 0.4717, 0.1582, 0.49, 0.25, 0.49, 0.25, 0.4717, 0.3418, 0.4197, 0.4197, 0.4197, 0.4197, 0.3469, 0.4683, 0.3276, 0.4372, 0.4197, 0.4197, 0.3276, 0.4372, 0.3933, 0.3933, 0.3933, 0.1067, 0.3276, 0.06276, 0.4197, 0.08029, 0.4372, 0.1724, 0.3933, 0.1067, 0.4197, 0.08029, 0.49, 0.25, 0.4197, 0.4197, 0.3933, 0.3933, 0.49, 0.25, 0.3933, 0.3933, 0.4372, 0.3276, 0.4372, 0.1724, 0.4197, 0.08029, 0.49, 0.25, 0.49, 0.25, 0.4372, 0.3276, 0.4527, 0.25, 0.8276, 0.4372, 0.8469, 0.4683, 0.9197, 0.4197, 0.9197, 0.4197, 0.9717, 0.3418, 0.99, 0.25, 0.99, 0.25, 0.9717, 0.1582, 0.9197, 0.08029, 0.9197, 0.08029, 0.8469, 0.03167, 0.8276, 0.06276, 0.9197, 0.08029, 0.8276, 0.06276, 0.8933, 0.1067, 0.8933, 0.3933, 0.8276, 0.4372, 0.9197, 0.4197, 0.9372, 0.3276, 0.8933, 0.3933, 0.9197, 0.4197, 0.99, 0.25, 0.9197, 0.08029, 0.8933, 0.1067, 0.99, 0.25, 0.8933, 0.1067, 0.9372, 0.1724, 0.9372, 0.3276, 0.9197, 0.4197, 0.99, 0.25, 0.99, 0.25, 0.9372, 0.1724, 0.9527, 0.25, 0.9519, 0.675, 0.9375, 0.675, 0.9375, 0.9288, 0.875, 0.9288, 0.9375, 0.9288, 0.9375, 0.675, 0.875, 0.9288, 0.875, 0.675, 0.8125, 0.675, 0.8125, 0.9288, 0.8125, 0.675, 0.75, 0.675, 0.75, 0.9288, 0.75, 0.675, 0.6875, 0.675, 0.6875, 0.9288, 0.6875, 0.675, 0.625, 0.675, 0.625, 0.9288, 0.625, 0.675, 0.5625, 0.675, 0.5625, 0.9288, 0.5625, 0.675, 0.5481, 0.675])
me_klemme_001.materials.append(mat_dunkelgrau)
me_klemme_001.update()
me_klemme_001.normals_split_custom_set([tuple(v) for v in zip(*[iter([0.7071, 0.7071, 0.0, 0.5555, 0.8315, 0.0, 0.5555, 0.8315, 0.0, 0.7071, 0.7071, 0.0, 0.9239, 0.3827, 0.0, 0.7071, 0.7071, 0.0, 0.9239, 0.3827, 0.0, 1.0, 1.857e-06, 0.0, 0.9239, 0.3827, 0.0, 1.0, -1.847e-06, 0.0, 0.9239, -0.3827, 0.0, 1.0, 1.857e-06, 0.0, 0.9239, -0.3827, 0.0, 0.7071, -0.7071, 0.0, 0.9239, -0.3827, 0.0, 0.7071, -0.7071, 0.0, 0.5555, -0.8315, 0.0, 0.5555, -0.8315, 0.0, -1.193e-09, 0.0, 1.0, 0.0, 0.0, 1.0, -4.055e-09, 0.0, 1.0, 2.225e-07, 0.0, -1.0, 0.0, 0.0, -1.0, -2.595e-07, 0.0, -1.0, -0.8486, 0.529, 0.0, -0.8486, 0.529, 0.0, -0.8486, 0.529, 0.0, -0.7071, -0.7071, 0.0, -0.5556, -0.8315, 0.0, -0.7071, -0.7071, 0.0, -0.7071, -0.7071, 0.0, -0.9239, -0.3827, 0.0, -0.9239, -0.3827, 0.0, -0.9239, -0.3827, 0.0, -1.0, -2.167e-06, 0.0, -1.0, 2.167e-06, 0.0, -1.0, 2.167e-06, 0.0, -0.9239, 0.3827, 0.0, -0.9239, 0.3827, 0.0, -0.9239, 0.3827, 0.0, -0.7071, 0.7071, 0.0, -0.7071, 0.7071, 0.0, -0.7071, 0.7071, 0.0, -0.5556, 0.8315, 0.0, -0.5556, 0.8315, 0.0, -0.8486, -0.529, 0.0, -0.8486, -0.529, 0.0, -0.8486, -0.529, 0.0, 0.7071, 0.7071, 0.0, 0.7071, 0.7071, 0.0, 0.5555, 0.8315, 0.0, 0.7071, 0.7071, 0.0, 0.9239, 0.3827, 0.0, 0.9239, 0.3827, 0.0, 0.9239, 0.3827, 0.0, 1.0, -1.847e-06, 0.0, 1.0, 1.857e-06, 0.0, 1.0, -1.847e-06, 0.0, 0.9239, -0.3827, 0.0, 0.9239, -0.3827, 0.0, 0.9239, -0.3827, 0.0, 0.7071, -0.7071, 0.0, 0.7071, -0.7071, 0.0, 0.7071, -0.7071, 0.0, 0.7071, -0.7071, 0.0, 0.5555, -0.8315, 0.0, -8.944e-09, 0.0, 1.0, 0.0, 0.0, 1.0, -2.531e-08, 0.0, 1.0, -2.531e-08, 0.0, 1.0, 0.0, 0.0, 1.0, -1.193e-09, 0.0, 1.0, -1.193e-09, 0.0, 1.0, 0.0, 0.0, 1.0, -1.171e-08, 0.0, 1.0, -1.171e-08, 0.0, 1.0, -3.229e-08, 0.0, 1.0, -2.421e-08, 0.0, 1.0, -1.171e-08, 0.0, 1.0, -2.421e-08, 0.0, 1.0, -8.145e-09, 0.0, 1.0, -3.574e-08, 0.0, 1.0, -8.944e-09, 0.0, 1.0, -2.531e-08, 0.0, 1.0, -4.055e-09, 0.0, 1.0, -3.574e-08, 0.0, 1.0, -2.531e-08, 0.0, 1.0, -1.193e-09, 0.0, 1.0, -1.171e-08, 0.0, 1.0, -8.145e-09, 0.0, 1.0, -1.193e-09, 0.0, 1.0, -8.145e-09, 0.0, 1.0, 0.0, 0.0, 1.0, -4.055e-09, 0.0, 1.0, -2.531e-08, 0.0, 1.0, -1.193e-09, 0.0, 1.0, -1.193e-09, 0.0, 1.0, 0.0, 0.0, 1.0, 0.0, 0.0, 1.0, 2.813e-06, 0.0, -1.0, 4.133e-06, 0.0, -1.0, -6.119e-07, 0.0, -1.0, -6.119e-07, 0.0, -1.0, 0.0, 0.0, -1.0, 2.225e-07, 0.0, -1.0, 2.225e-07, 0.0, -1.0, 0.0, 0.0, -1.0, 1.55e-07, 0.0, -1.0, 1.55e-07, 0.0, -1.0, 4.133e-06, 0.0, -1.0, 3.099e-06, 0.0, -1.0, 1.55e-07, 0.0, -1.0, 3.099e-06, 0.0, -1.0, -2.459e-07, 0.0, -1.0, -1.715e-06, 0.0, -1.0, 2.813e-06, 0.0, -1.0, -6.119e-07, 0.0, -1.0, -2.595e-07, 0.0, -1.0, -1.715e-06, 0.0, -1.0, -6.119e-07, 0.0, -1.0, 2.225e-07, 0.0, -1.0, 1.55e-07, 0.0, -1.0, -2.459e-07, 0.0, -1.0, 2.225e-07, 0.0, -1.0, -2.459e-07, 0.0, -1.0, 0.0001895, 0.0, -1.0, -2.595e-07, 0.0, -1.0, -6.119e-07, 0.0, -1.0, 2.225e-07, 0.0, -1.0, 2.225e-07, 0.0, -1.0, 0.0001895, 0.0, -1.0, 0.0, 0.0, -1.0, -0.8486, 0.529, 0.0, -0.8486, 0.529, 0.0, -0.8486, 0.529, 0.0, -0.7071, -0.7071, 0.0, -0.5556, -0.8315, 0.0, -0.5556, -0.8315, 0.0, -0.7071, -0.7071, 0.0, -0.7071, -0.7071, 0.0, -0.9239, -0.3827, 0.0, -0.9239, -0.3827, 0.0, -0.9239, -0.3827, 0.0, -1.0, -2.167e-06, 0.0, -1.0, 2.167e-06, 0.0, -1.0, -2.167e-06, 0.0, -0.9239, 0.3827, 0.0, -0.9239, 0.3827, 0.0, -0.9239, 0.3827, 0.0, -0.7071, 0.7071, 0.0, -0.7071, 0.7071, 0.0, -0.7071, 0.7071, 0.0, -0.5556, 0.8315, 0.0, -0.8486, -0.529, 0.0, -0.8486, -0.529, 0.0, -0.8486, -0.529, 0.0])] * 3)])

# ---- objects
ob_leuchtenadapter = bpy.data.objects.new('Leuchtenadapter', me_beziercurve)
ob_querstrebe_1 = bpy.data.objects.new('Querstrebe 1', me_beziercurve_001)
ob_querstrebe_2 = bpy.data.objects.new('Querstrebe 2', me_beziercurve_002)
ob_quertr_ger = bpy.data.objects.new('Querträger', me_cylinder_005)
ob_mastklemme = bpy.data.objects.new('Mastklemme', me_klemme_001)

# ---- transforms, parenting, visibility, modifiers, constraints
ob_leuchtenadapter.location = (0.0, 0.0, 0.0)
ob_querstrebe_1.location = (0.0, 0.0, 0.0)
ob_querstrebe_2.location = (0.0, 0.0, 0.0)
ob_quertr_ger.location = (0.0, 0.0, 0.0)
ob_mastklemme.location = (0.0, 0.0, 0.0)

# ---- collection membership
col_collection.objects.link(ob_leuchtenadapter)
col_collection.objects.link(ob_querstrebe_1)
col_collection.objects.link(ob_querstrebe_2)
col_collection.objects.link(ob_quertr_ger)
col_collection.objects.link(ob_mastklemme)

# ---- scene / render settings (as saved in the file)
scene.frame_start = 1; scene.frame_end = 250; scene.frame_set(1)
scene.render.engine = 'BLENDER_EEVEE_NEXT'
scene.cycles.sampling_pattern = 'TABULATED_SOBOL'
scene.cycles.use_light_tree = False
scene.view_settings.view_transform = 'Filmic'
bpy.context.view_layer.update()

# ---- added for rendering (the .blend has no active camera and no usable light): camera, sun
cam_auto = bpy.data.cameras.new('AutoCamera')
cam_auto.lens = 50.0
cam_auto.sensor_width = 36.0
cam_auto.clip_end = 1000.0
ob_auto_camera = bpy.data.objects.new('AutoCamera', cam_auto)
scene.collection.objects.link(ob_auto_camera)
ob_auto_camera.location = (1.13795, -0.895285, 0.475677)
ob_auto_camera.rotation_euler = (1.09748, -7.21219e-08, 0.694738)
scene.camera = ob_auto_camera
light_auto_sun = bpy.data.lights.new('AutoSun', 'SUN')
light_auto_sun.energy = 3.0
light_auto_sun.angle = 0.0523599
ob_auto_sun = bpy.data.objects.new('AutoSun', light_auto_sun)
scene.collection.objects.link(ob_auto_sun)
ob_auto_sun.rotation_euler = (0.872665, 0.174533, 0.523599)
bpy.context.view_layer.update()
